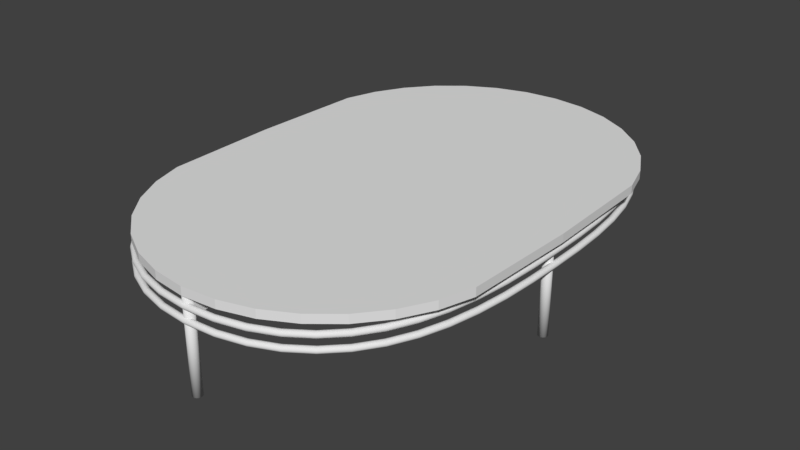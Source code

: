 # Source: TABLE.blend  (saved by Blender 2.79.0; exported with 4.5.12 LTS)
import bpy
from mathutils import Matrix  # noqa: F401  (used for matrix-valued properties, if any)

bpy.ops.wm.read_factory_settings(use_empty=True)
scene = bpy.context.scene
scene.name = 'Scene'

# ---- collections
col_collection_1 = bpy.data.collections.new('Collection 1'); scene.collection.children.link(col_collection_1)

# ---- world
world_world = bpy.data.worlds.new('World'); scene.world = world_world
world_world.color = (0.05088, 0.05088, 0.05088)
world_world.use_sun_shadow = False
world_world.sun_shadow_jitter_overblur = 0.0
world_world.cycles.sampling_method = 'MANUAL'

# ---- meshes
me_torus_002 = bpy.data.meshes.new('Torus.002')
me_torus_002.from_pydata([(1.121, 0.01041, 0.0), (1.118, 0.01041, 0.01), (1.11, 0.01041, 0.01732), (1.1, 0.01041, 0.02), (1.089, 0.0104, 0.01732), (1.081, 0.0104, 0.01), (1.079, 0.0104, 2.449e-18), (1.081, 0.0104, -0.01), (1.089, 0.0104, -0.01732), (1.1, 0.01041, -0.02), (1.11, 0.01041, -0.01732), (1.118, 0.01041, -0.01), (1.118, 0.2444, 0.0), (1.116, 0.244, 0.01), (1.108, 0.2431, 0.01732), (1.097, 0.2417, 0.02), (1.086, 0.2404, 0.01732), (1.079, 0.2394, 0.01), (1.076, 0.2391, 2.449e-18), (1.079, 0.2394, -0.01), (1.086, 0.2404, -0.01732), (1.097, 0.2417, -0.02), (1.108, 0.2431, -0.01732), (1.116, 0.244, -0.01), (1.107, 0.4734, 0.0), (1.104, 0.4728, 0.01), (1.096, 0.4709, 0.01732), (1.086, 0.4683, 0.02), (1.075, 0.4656, 0.01732), (1.068, 0.4637, 0.01), (1.065, 0.463, 2.449e-18), (1.068, 0.4637, -0.01), (1.075, 0.4656, -0.01732), (1.086, 0.4683, -0.02), (1.096, 0.4709, -0.01732), (1.104, 0.4728, -0.01), (1.083, 0.6913, 0.0), (1.08, 0.6903, 0.01), (1.073, 0.6876, 0.01732), (1.063, 0.6839, 0.02), (1.052, 0.6802, 0.01732), (1.045, 0.6775, 0.01), (1.042, 0.6765, 2.449e-18), (1.045, 0.6775, -0.01), (1.052, 0.6802, -0.01732), (1.063, 0.6839, -0.02), (1.073, 0.6876, -0.01732), (1.08, 0.6903, -0.01), (1.044, 0.8929, 0.0), (1.042, 0.8917, 0.01), (1.035, 0.8882, 0.01732), (1.025, 0.8835, 0.02), (1.015, 0.8788, 0.01732), (1.008, 0.8754, 0.01), (1.005, 0.8741, 2.449e-18), (1.008, 0.8754, -0.01), (1.015, 0.8788, -0.01732), (1.025, 0.8835, -0.02), (1.035, 0.8882, -0.01732), (1.042, 0.8917, -0.01), (0.9881, 1.076, 0.0), (0.9856, 1.075, 0.01), (0.9789, 1.07, 0.01732), (0.9697, 1.065, 0.02), (0.9605, 1.059, 0.01732), (0.9537, 1.055, 0.01), (0.9512, 1.053, 2.449e-18), (0.9537, 1.055, -0.01), (0.9605, 1.059, -0.01732), (0.9697, 1.065, -0.02), (0.9789, 1.07, -0.01732), (0.9856, 1.075, -0.01), (0.9118, 1.242, 0.0), (0.9095, 1.24, 0.01), (0.9034, 1.235, 0.01732), (0.8949, 1.228, 0.02), (0.8864, 1.222, 0.01732), (0.8802, 1.217, 0.01), (0.8779, 1.215, 2.449e-18), (0.8802, 1.217, -0.01), (0.8864, 1.222, -0.01732), (0.8949, 1.228, -0.02), (0.9034, 1.235, -0.01732), (0.9095, 1.24, -0.01), (0.814, 1.387, 0.0), (0.812, 1.385, 0.01), (0.8065, 1.38, 0.01732), (0.799, 1.372, 0.02), (0.7915, 1.364, 0.01732), (0.7859, 1.359, 0.01), (0.7839, 1.357, 2.449e-18), (0.7859, 1.359, -0.01), (0.7915, 1.364, -0.01732), (0.799, 1.372, -0.02), (0.8065, 1.38, -0.01732), (0.812, 1.385, -0.01), (0.694, 1.511, 0.0), (0.6923, 1.509, 0.01), (0.6876, 1.502, 0.01732), (0.6812, 1.494, 0.02), (0.6747, 1.486, 0.01732), (0.67, 1.479, 0.01), (0.6682, 1.477, 2.449e-18), (0.67, 1.479, -0.01), (0.6747, 1.486, -0.01732), (0.6812, 1.494, -0.02), (0.6876, 1.502, -0.01732), (0.6923, 1.509, -0.01), (0.5515, 1.61, 0.0), (0.5501, 1.607, 0.01), (0.5464, 1.601, 0.01732), (0.5413, 1.592, 0.02), (0.5361, 1.583, 0.01732), (0.5323, 1.576, 0.01), (0.5309, 1.573, 2.449e-18), (0.5323, 1.576, -0.01), (0.5361, 1.583, -0.01732), (0.5413, 1.592, -0.02), (0.5464, 1.601, -0.01732), (0.5501, 1.607, -0.01), (0.3872, 1.682, 0.0), (0.3862, 1.679, 0.01), (0.3836, 1.672, 0.01732), (0.3799, 1.663, 0.02), (0.3762, 1.653, 0.01732), (0.3735, 1.646, 0.01), (0.3725, 1.643, 2.449e-18), (0.3735, 1.646, -0.01), (0.3762, 1.653, -0.01732), (0.3799, 1.663, -0.02), (0.3836, 1.672, -0.01732), (0.3862, 1.679, -0.01), (0.2025, 1.724, 0.0), (0.202, 1.721, 0.01), (0.2006, 1.714, 0.01732), (0.1986, 1.704, 0.02), (0.1965, 1.694, 0.01732), (0.195, 1.687, 0.01), (0.1945, 1.685, 2.449e-18), (0.195, 1.687, -0.01), (0.1965, 1.694, -0.01732), (0.1986, 1.704, -0.02), (0.2006, 1.714, -0.01732), (0.202, 1.721, -0.01), (-0.000205, 1.734, 0.0), (-0.0002292, 1.732, 0.01), (-0.0002967, 1.724, 0.01732), (-0.0003922, 1.714, 0.02), (-0.0004912, 1.704, 0.01732), (-0.0005656, 1.697, 0.01), (-0.0005932, 1.694, 2.449e-18), (-0.0005656, 1.697, -0.01), (-0.0004912, 1.704, -0.01732), (-0.0003922, 1.714, -0.02), (-0.0002967, 1.724, -0.01732), (-0.0002292, 1.732, -0.01), (-0.204, 1.712, 0.0), (-0.2036, 1.709, 0.01), (-0.2023, 1.702, 0.01732), (-0.2005, 1.693, 0.02), (-0.1986, 1.683, 0.01732), (-0.1973, 1.676, 0.01), (-0.1968, 1.673, 2.449e-18), (-0.1973, 1.676, -0.01), (-0.1986, 1.683, -0.01732), (-0.2005, 1.693, -0.02), (-0.2023, 1.702, -0.01732), (-0.2036, 1.709, -0.01), (-0.3916, 1.66, 0.0), (-0.3907, 1.658, 0.01), (-0.3882, 1.651, 0.01732), (-0.3847, 1.641, 0.02), (-0.3812, 1.632, 0.01732), (-0.3787, 1.625, 0.01), (-0.3777, 1.623, 2.449e-18), (-0.3787, 1.625, -0.01), (-0.3812, 1.632, -0.01732), (-0.3847, 1.641, -0.02), (-0.3882, 1.651, -0.01732), (-0.3907, 1.658, -0.01), (-0.5602, 1.581, 0.0), (-0.5589, 1.579, 0.01), (-0.5553, 1.572, 0.01732), (-0.5503, 1.564, 0.02), (-0.5454, 1.555, 0.01732), (-0.5417, 1.548, 0.01), (-0.5404, 1.546, 2.449e-18), (-0.5417, 1.548, -0.01), (-0.5454, 1.555, -0.01732), (-0.5503, 1.564, -0.02), (-0.5553, 1.572, -0.01732), (-0.5589, 1.579, -0.01), (-0.708, 1.477, 0.0), (-0.7064, 1.475, 0.01), (-0.7018, 1.469, 0.01732), (-0.6956, 1.461, 0.02), (-0.6893, 1.453, 0.01732), (-0.6847, 1.447, 0.01), (-0.683, 1.445, 2.449e-18), (-0.6847, 1.447, -0.01), (-0.6893, 1.453, -0.01732), (-0.6956, 1.461, -0.02), (-0.7018, 1.469, -0.01732), (-0.7064, 1.475, -0.01), (-0.8342, 1.351, 0.0), (-0.8322, 1.349, 0.01), (-0.8268, 1.343, 0.01732), (-0.8194, 1.336, 0.02), (-0.812, 1.329, 0.01732), (-0.8066, 1.323, 0.01), (-0.8046, 1.321, 2.449e-18), (-0.8066, 1.323, -0.01), (-0.812, 1.329, -0.01732), (-0.8194, 1.336, -0.02), (-0.8268, 1.343, -0.01732), (-0.8322, 1.349, -0.01), (-0.9385, 1.204, 0.0), (-0.9362, 1.202, 0.01), (-0.9302, 1.197, 0.01732), (-0.9219, 1.191, 0.02), (-0.9136, 1.184, 0.01732), (-0.9075, 1.18, 0.01), (-0.9053, 1.178, 2.449e-18), (-0.9075, 1.18, -0.01), (-0.9136, 1.184, -0.01732), (-0.9219, 1.191, -0.02), (-0.9302, 1.197, -0.01732), (-0.9362, 1.202, -0.01), (-1.022, 1.038, 0.0), (-1.019, 1.037, 0.01), (-1.013, 1.033, 0.01732), (-1.004, 1.027, 0.02), (-0.9945, 1.022, 0.01732), (-0.9878, 1.018, 0.01), (-0.9854, 1.016, 2.449e-18), (-0.9878, 1.018, -0.01), (-0.9945, 1.022, -0.01732), (-1.004, 1.027, -0.02), (-1.013, 1.033, -0.01732), (-1.019, 1.037, -0.01), (-1.085, 0.8563, 0.0), (-1.082, 0.8551, 0.01), (-1.075, 0.8519, 0.01732), (-1.066, 0.8474, 0.02), (-1.056, 0.843, 0.01732), (-1.049, 0.8397, 0.01), (-1.046, 0.8385, 2.449e-18), (-1.049, 0.8397, -0.01), (-1.056, 0.843, -0.01732), (-1.066, 0.8474, -0.02), (-1.075, 0.8519, -0.01732), (-1.082, 0.8551, -0.01), (-1.13, 0.6577, 0.0), (-1.128, 0.6567, 0.01), (-1.12, 0.6542, 0.01732), (-1.11, 0.6507, 0.02), (-1.1, 0.6472, 0.01732), (-1.093, 0.6446, 0.01), (-1.09, 0.6437, 2.449e-18), (-1.093, 0.6446, -0.01), (-1.1, 0.6472, -0.01732), (-1.11, 0.6507, -0.02), (-1.12, 0.6542, -0.01732), (-1.128, 0.6567, -0.01), (-1.16, 0.444, 0.0), (-1.157, 0.4434, 0.01), (-1.15, 0.4416, 0.01732), (-1.139, 0.4391, 0.02), (-1.129, 0.4367, 0.01732), (-1.121, 0.4349, 0.01), (-1.119, 0.4343, 2.449e-18), (-1.121, 0.4349, -0.01), (-1.129, 0.4367, -0.01732), (-1.139, 0.4391, -0.02), (-1.15, 0.4416, -0.01732), (-1.157, 0.4434, -0.01), (-1.176, 0.22, 0.0), (-1.173, 0.2197, 0.01), (-1.165, 0.2188, 0.01732), (-1.155, 0.2176, 0.02), (-1.144, 0.2163, 0.01732), (-1.137, 0.2155, 0.01), (-1.134, 0.2151, 2.449e-18), (-1.137, 0.2155, -0.01), (-1.144, 0.2163, -0.01732), (-1.155, 0.2176, -0.02), (-1.165, 0.2188, -0.01732), (-1.173, 0.2197, -0.01), (-1.18, -0.00837, 0.0), (-1.177, -0.008359, 0.01), (-1.17, -0.008328, 0.01732), (-1.159, -0.008285, 0.02), (-1.149, -0.00824, 0.01732), (-1.141, -0.008205, 0.01), (-1.138, -0.008193, 2.449e-18), (-1.141, -0.008205, -0.01), (-1.149, -0.00824, -0.01732), (-1.159, -0.008285, -0.02), (-1.17, -0.008328, -0.01732), (-1.177, -0.008359, -0.01), (-1.176, -0.2351, 0.0), (-1.173, -0.2348, 0.01), (-1.165, -0.2338, 0.01732), (-1.155, -0.2326, 0.02), (-1.145, -0.2313, 0.01732), (-1.137, -0.2303, 0.01), (-1.134, -0.23, 2.449e-18), (-1.137, -0.2303, -0.01), (-1.145, -0.2313, -0.01732), (-1.155, -0.2326, -0.02), (-1.165, -0.2338, -0.01732), (-1.173, -0.2348, -0.01), (-1.161, -0.4544, 0.0), (-1.158, -0.4538, 0.01), (-1.15, -0.452, 0.01732), (-1.14, -0.4495, 0.02), (-1.13, -0.4471, 0.01732), (-1.122, -0.4453, 0.01), (-1.119, -0.4446, 2.449e-18), (-1.122, -0.4453, -0.01), (-1.13, -0.4471, -0.01732), (-1.14, -0.4495, -0.02), (-1.15, -0.452, -0.01732), (-1.158, -0.4538, -0.01), (-1.132, -0.6608, 0.0), (-1.129, -0.6599, 0.01), (-1.122, -0.6573, 0.01732), (-1.112, -0.6539, 0.02), (-1.102, -0.6504, 0.01732), (-1.094, -0.6479, 0.01), (-1.092, -0.647, 2.449e-18), (-1.094, -0.6479, -0.01), (-1.102, -0.6504, -0.01732), (-1.112, -0.6539, -0.02), (-1.122, -0.6573, -0.01732), (-1.129, -0.6599, -0.01), (-1.087, -0.8527, 0.0), (-1.085, -0.8515, 0.01), (-1.078, -0.8481, 0.01732), (-1.068, -0.8435, 0.02), (-1.058, -0.839, 0.01732), (-1.051, -0.8356, 0.01), (-1.049, -0.8344, 2.449e-18), (-1.051, -0.8356, -0.01), (-1.058, -0.839, -0.01732), (-1.068, -0.8435, -0.02), (-1.078, -0.8481, -0.01732), (-1.085, -0.8515, -0.01), (-1.024, -1.031, 0.0), (-1.022, -1.029, 0.01), (-1.015, -1.025, 0.01732), (-1.006, -1.019, 0.02), (-0.9973, -1.014, 0.01732), (-0.9906, -1.01, 0.01), (-0.9882, -1.008, 2.449e-18), (-0.9906, -1.01, -0.01), (-0.9973, -1.014, -0.01732), (-1.006, -1.019, -0.02), (-1.015, -1.025, -0.01732), (-1.022, -1.029, -0.01), (-0.9416, -1.192, 0.0), (-0.9394, -1.19, 0.01), (-0.9333, -1.186, 0.01732), (-0.9251, -1.179, 0.02), (-0.9168, -1.172, 0.01732), (-0.9107, -1.167, 0.01), (-0.9085, -1.166, 2.449e-18), (-0.9107, -1.167, -0.01), (-0.9168, -1.172, -0.01732), (-0.9251, -1.179, -0.02), (-0.9333, -1.186, -0.01732), (-0.9394, -1.19, -0.01), (-0.8376, -1.335, 0.0), (-0.8356, -1.333, 0.01), (-0.8303, -1.327, 0.01732), (-0.8229, -1.32, 0.02), (-0.8156, -1.312, 0.01732), (-0.8102, -1.307, 0.01), (-0.8082, -1.305, 2.449e-18), (-0.8102, -1.307, -0.01), (-0.8156, -1.312, -0.01732), (-0.8229, -1.32, -0.02), (-0.8303, -1.327, -0.01732), (-0.8356, -1.333, -0.01), (-0.7117, -1.456, 0.0), (-0.7101, -1.454, 0.01), (-0.7055, -1.448, 0.01732), (-0.6993, -1.44, 0.02), (-0.693, -1.431, 0.01732), (-0.6884, -1.425, 0.01), (-0.6867, -1.423, 2.449e-18), (-0.6884, -1.425, -0.01), (-0.693, -1.431, -0.01732), (-0.6993, -1.44, -0.02), (-0.7055, -1.448, -0.01732), (-0.7101, -1.454, -0.01), (-0.564, -1.555, 0.0), (-0.5626, -1.552, 0.01), (-0.559, -1.546, 0.01732), (-0.5541, -1.537, 0.02), (-0.5492, -1.528, 0.01732), (-0.5455, -1.521, 0.01), (-0.5442, -1.519, 2.449e-18), (-0.5455, -1.521, -0.01), (-0.5492, -1.528, -0.01732), (-0.5541, -1.537, -0.02), (-0.559, -1.546, -0.01732), (-0.5626, -1.552, -0.01), (-0.3952, -1.628, 0.0), (-0.3943, -1.625, 0.01), (-0.3917, -1.618, 0.01732), (-0.3883, -1.609, 0.02), (-0.3848, -1.599, 0.01732), (-0.3823, -1.592, 0.01), (-0.3814, -1.59, 2.449e-18), (-0.3823, -1.592, -0.01), (-0.3848, -1.599, -0.01732), (-0.3883, -1.609, -0.02), (-0.3917, -1.618, -0.01732), (-0.3943, -1.625, -0.01), (-0.2071, -1.673, 0.0), (-0.2066, -1.67, 0.01), (-0.2054, -1.663, 0.01732), (-0.2036, -1.653, 0.02), (-0.2018, -1.643, 0.01732), (-0.2004, -1.636, 0.01), (-0.1999, -1.634, 2.449e-18), (-0.2004, -1.636, -0.01), (-0.2018, -1.643, -0.01732), (-0.2036, -1.653, -0.02), (-0.2054, -1.663, -0.01732), (-0.2066, -1.67, -0.01), (-0.002452, -1.689, 0.0), (-0.002485, -1.686, 0.01), (-0.002574, -1.679, 0.01732), (-0.0027, -1.669, 0.02), (-0.002829, -1.659, 0.01732), (-0.002925, -1.651, 0.01), (-0.002961, -1.649, 2.449e-18), (-0.002925, -1.651, -0.01), (-0.002829, -1.659, -0.01732), (-0.0027, -1.669, -0.02), (-0.002574, -1.679, -0.01732), (-0.002485, -1.686, -0.01), (0.2014, -1.673, 0.0), (0.2008, -1.67, 0.01), (0.1993, -1.663, 0.01732), (0.1973, -1.653, 0.02), (0.1952, -1.643, 0.01732), (0.1937, -1.636, 0.01), (0.1931, -1.634, 2.449e-18), (0.1937, -1.636, -0.01), (0.1952, -1.643, -0.01732), (0.1973, -1.653, -0.02), (0.1993, -1.663, -0.01732), (0.2008, -1.67, -0.01), (0.387, -1.628, 0.0), (0.3861, -1.625, 0.01), (0.3834, -1.618, 0.01732), (0.3797, -1.609, 0.02), (0.3759, -1.599, 0.01732), (0.3732, -1.592, 0.01), (0.3722, -1.59, 2.449e-18), (0.3732, -1.592, -0.01), (0.3759, -1.599, -0.01732), (0.3797, -1.609, -0.02), (0.3834, -1.618, -0.01732), (0.3861, -1.625, -0.01), (0.5521, -1.555, 0.0), (0.5508, -1.553, 0.01), (0.547, -1.546, 0.01732), (0.5418, -1.537, 0.02), (0.5366, -1.528, 0.01732), (0.5327, -1.521, 0.01), (0.5313, -1.519, 2.449e-18), (0.5327, -1.521, -0.01), (0.5366, -1.528, -0.01732), (0.5418, -1.537, -0.02), (0.547, -1.546, -0.01732), (0.5508, -1.553, -0.01), (0.6952, -1.457, 0.0), (0.6934, -1.455, 0.01), (0.6887, -1.449, 0.01732), (0.6822, -1.44, 0.02), (0.6757, -1.432, 0.01732), (0.6709, -1.426, 0.01), (0.6692, -1.423, 2.449e-18), (0.6709, -1.426, -0.01), (0.6757, -1.432, -0.01732), (0.6822, -1.44, -0.02), (0.6887, -1.449, -0.01732), (0.6934, -1.455, -0.01), (0.8154, -1.336, 0.0), (0.8134, -1.334, 0.01), (0.8078, -1.328, 0.01732), (0.8003, -1.32, 0.02), (0.7926, -1.313, 0.01732), (0.7871, -1.307, 0.01), (0.785, -1.305, 2.449e-18), (0.7871, -1.307, -0.01), (0.7926, -1.313, -0.01732), (0.8003, -1.32, -0.02), (0.8078, -1.328, -0.01732), (0.8134, -1.334, -0.01), (0.9131, -1.193, 0.0), (0.9108, -1.191, 0.01), (0.9046, -1.187, 0.01732), (0.8961, -1.18, 0.02), (0.8875, -1.173, 0.01732), (0.8813, -1.168, 0.01), (0.879, -1.167, 2.449e-18), (0.8813, -1.168, -0.01), (0.8875, -1.173, -0.01732), (0.8961, -1.18, -0.02), (0.9046, -1.187, -0.01732), (0.9108, -1.191, -0.01), (0.989, -1.032, 0.0), (0.9865, -1.03, 0.01), (0.9798, -1.026, 0.01732), (0.9706, -1.021, 0.02), (0.9613, -1.015, 0.01732), (0.9545, -1.011, 0.01), (0.952, -1.009, 2.449e-18), (0.9545, -1.011, -0.01), (0.9613, -1.015, -0.01732), (0.9706, -1.021, -0.02), (0.9798, -1.026, -0.01732), (0.9865, -1.03, -0.01), (1.045, -0.8542, 0.0), (1.042, -0.8529, 0.01), (1.035, -0.8496, 0.01732), (1.025, -0.8449, 0.02), (1.015, -0.8403, 0.01732), (1.008, -0.8369, 0.01), (1.006, -0.8357, 2.449e-18), (1.008, -0.8369, -0.01), (1.015, -0.8403, -0.01732), (1.025, -0.8449, -0.02), (1.035, -0.8496, -0.01732), (1.042, -0.8529, -0.01), (1.083, -0.6591, 0.0), (1.08, -0.6581, 0.01), (1.073, -0.6555, 0.01732), (1.063, -0.6518, 0.02), (1.052, -0.6482, 0.01732), (1.045, -0.6455, 0.01), (1.042, -0.6446, 2.449e-18), (1.045, -0.6455, -0.01), (1.052, -0.6482, -0.01732), (1.063, -0.6518, -0.02), (1.073, -0.6555, -0.01732), (1.08, -0.6581, -0.01), (1.107, -0.4473, 0.0), (1.104, -0.4466, 0.01), (1.096, -0.4448, 0.01732), (1.086, -0.4422, 0.02), (1.075, -0.4397, 0.01732), (1.067, -0.4378, 0.01), (1.065, -0.4371, 2.449e-18), (1.067, -0.4378, -0.01), (1.075, -0.4397, -0.01732), (1.086, -0.4422, -0.02), (1.096, -0.4448, -0.01732), (1.104, -0.4466, -0.01), (1.118, -0.2222, 0.0), (1.115, -0.2219, 0.01), (1.108, -0.2209, 0.01732), (1.097, -0.2196, 0.02), (1.086, -0.2183, 0.01732), (1.078, -0.2173, 0.01), (1.076, -0.217, 2.449e-18), (1.078, -0.2173, -0.01), (1.086, -0.2183, -0.01732), (1.097, -0.2196, -0.02), (1.108, -0.2209, -0.01732), (1.115, -0.2219, -0.01)], [], [(0, 12, 13, 1), (1, 13, 14, 2), (2, 14, 15, 3), (3, 15, 16, 4), (4, 16, 17, 5), (5, 17, 18, 6), (6, 18, 19, 7), (7, 19, 20, 8), (8, 20, 21, 9), (9, 21, 22, 10), (10, 22, 23, 11), (11, 23, 12, 0), (12, 24, 25, 13), (13, 25, 26, 14), (14, 26, 27, 15), (15, 27, 28, 16), (16, 28, 29, 17), (17, 29, 30, 18), (18, 30, 31, 19), (19, 31, 32, 20), (20, 32, 33, 21), (21, 33, 34, 22), (22, 34, 35, 23), (23, 35, 24, 12), (24, 36, 37, 25), (25, 37, 38, 26), (26, 38, 39, 27), (27, 39, 40, 28), (28, 40, 41, 29), (29, 41, 42, 30), (30, 42, 43, 31), (31, 43, 44, 32), (32, 44, 45, 33), (33, 45, 46, 34), (34, 46, 47, 35), (35, 47, 36, 24), (36, 48, 49, 37), (37, 49, 50, 38), (38, 50, 51, 39), (39, 51, 52, 40), (40, 52, 53, 41), (41, 53, 54, 42), (42, 54, 55, 43), (43, 55, 56, 44), (44, 56, 57, 45), (45, 57, 58, 46), (46, 58, 59, 47), (47, 59, 48, 36), (48, 60, 61, 49), (49, 61, 62, 50), (50, 62, 63, 51), (51, 63, 64, 52), (52, 64, 65, 53), (53, 65, 66, 54), (54, 66, 67, 55), (55, 67, 68, 56), (56, 68, 69, 57), (57, 69, 70, 58), (58, 70, 71, 59), (59, 71, 60, 48), (60, 72, 73, 61), (61, 73, 74, 62), (62, 74, 75, 63), (63, 75, 76, 64), (64, 76, 77, 65), (65, 77, 78, 66), (66, 78, 79, 67), (67, 79, 80, 68), (68, 80, 81, 69), (69, 81, 82, 70), (70, 82, 83, 71), (71, 83, 72, 60), (72, 84, 85, 73), (73, 85, 86, 74), (74, 86, 87, 75), (75, 87, 88, 76), (76, 88, 89, 77), (77, 89, 90, 78), (78, 90, 91, 79), (79, 91, 92, 80), (80, 92, 93, 81), (81, 93, 94, 82), (82, 94, 95, 83), (83, 95, 84, 72), (84, 96, 97, 85), (85, 97, 98, 86), (86, 98, 99, 87), (87, 99, 100, 88), (88, 100, 101, 89), (89, 101, 102, 90), (90, 102, 103, 91), (91, 103, 104, 92), (92, 104, 105, 93), (93, 105, 106, 94), (94, 106, 107, 95), (95, 107, 96, 84), (96, 108, 109, 97), (97, 109, 110, 98), (98, 110, 111, 99), (99, 111, 112, 100), (100, 112, 113, 101), (101, 113, 114, 102), (102, 114, 115, 103), (103, 115, 116, 104), (104, 116, 117, 105), (105, 117, 118, 106), (106, 118, 119, 107), (107, 119, 108, 96), (108, 120, 121, 109), (109, 121, 122, 110), (110, 122, 123, 111), (111, 123, 124, 112), (112, 124, 125, 113), (113, 125, 126, 114), (114, 126, 127, 115), (115, 127, 128, 116), (116, 128, 129, 117), (117, 129, 130, 118), (118, 130, 131, 119), (119, 131, 120, 108), (120, 132, 133, 121), (121, 133, 134, 122), (122, 134, 135, 123), (123, 135, 136, 124), (124, 136, 137, 125), (125, 137, 138, 126), (126, 138, 139, 127), (127, 139, 140, 128), (128, 140, 141, 129), (129, 141, 142, 130), (130, 142, 143, 131), (131, 143, 132, 120), (132, 144, 145, 133), (133, 145, 146, 134), (134, 146, 147, 135), (135, 147, 148, 136), (136, 148, 149, 137), (137, 149, 150, 138), (138, 150, 151, 139), (139, 151, 152, 140), (140, 152, 153, 141), (141, 153, 154, 142), (142, 154, 155, 143), (143, 155, 144, 132), (144, 156, 157, 145), (145, 157, 158, 146), (146, 158, 159, 147), (147, 159, 160, 148), (148, 160, 161, 149), (149, 161, 162, 150), (150, 162, 163, 151), (151, 163, 164, 152), (152, 164, 165, 153), (153, 165, 166, 154), (154, 166, 167, 155), (155, 167, 156, 144), (156, 168, 169, 157), (157, 169, 170, 158), (158, 170, 171, 159), (159, 171, 172, 160), (160, 172, 173, 161), (161, 173, 174, 162), (162, 174, 175, 163), (163, 175, 176, 164), (164, 176, 177, 165), (165, 177, 178, 166), (166, 178, 179, 167), (167, 179, 168, 156), (168, 180, 181, 169), (169, 181, 182, 170), (170, 182, 183, 171), (171, 183, 184, 172), (172, 184, 185, 173), (173, 185, 186, 174), (174, 186, 187, 175), (175, 187, 188, 176), (176, 188, 189, 177), (177, 189, 190, 178), (178, 190, 191, 179), (179, 191, 180, 168), (180, 192, 193, 181), (181, 193, 194, 182), (182, 194, 195, 183), (183, 195, 196, 184), (184, 196, 197, 185), (185, 197, 198, 186), (186, 198, 199, 187), (187, 199, 200, 188), (188, 200, 201, 189), (189, 201, 202, 190), (190, 202, 203, 191), (191, 203, 192, 180), (192, 204, 205, 193), (193, 205, 206, 194), (194, 206, 207, 195), (195, 207, 208, 196), (196, 208, 209, 197), (197, 209, 210, 198), (198, 210, 211, 199), (199, 211, 212, 200), (200, 212, 213, 201), (201, 213, 214, 202), (202, 214, 215, 203), (203, 215, 204, 192), (204, 216, 217, 205), (205, 217, 218, 206), (206, 218, 219, 207), (207, 219, 220, 208), (208, 220, 221, 209), (209, 221, 222, 210), (210, 222, 223, 211), (211, 223, 224, 212), (212, 224, 225, 213), (213, 225, 226, 214), (214, 226, 227, 215), (215, 227, 216, 204), (216, 228, 229, 217), (217, 229, 230, 218), (218, 230, 231, 219), (219, 231, 232, 220), (220, 232, 233, 221), (221, 233, 234, 222), (222, 234, 235, 223), (223, 235, 236, 224), (224, 236, 237, 225), (225, 237, 238, 226), (226, 238, 239, 227), (227, 239, 228, 216), (228, 240, 241, 229), (229, 241, 242, 230), (230, 242, 243, 231), (231, 243, 244, 232), (232, 244, 245, 233), (233, 245, 246, 234), (234, 246, 247, 235), (235, 247, 248, 236), (236, 248, 249, 237), (237, 249, 250, 238), (238, 250, 251, 239), (239, 251, 240, 228), (240, 252, 253, 241), (241, 253, 254, 242), (242, 254, 255, 243), (243, 255, 256, 244), (244, 256, 257, 245), (245, 257, 258, 246), (246, 258, 259, 247), (247, 259, 260, 248), (248, 260, 261, 249), (249, 261, 262, 250), (250, 262, 263, 251), (251, 263, 252, 240), (252, 264, 265, 253), (253, 265, 266, 254), (254, 266, 267, 255), (255, 267, 268, 256), (256, 268, 269, 257), (257, 269, 270, 258), (258, 270, 271, 259), (259, 271, 272, 260), (260, 272, 273, 261), (261, 273, 274, 262), (262, 274, 275, 263), (263, 275, 264, 252), (264, 276, 277, 265), (265, 277, 278, 266), (266, 278, 279, 267), (267, 279, 280, 268), (268, 280, 281, 269), (269, 281, 282, 270), (270, 282, 283, 271), (271, 283, 284, 272), (272, 284, 285, 273), (273, 285, 286, 274), (274, 286, 287, 275), (275, 287, 276, 264), (276, 288, 289, 277), (277, 289, 290, 278), (278, 290, 291, 279), (279, 291, 292, 280), (280, 292, 293, 281), (281, 293, 294, 282), (282, 294, 295, 283), (283, 295, 296, 284), (284, 296, 297, 285), (285, 297, 298, 286), (286, 298, 299, 287), (287, 299, 288, 276), (288, 300, 301, 289), (289, 301, 302, 290), (290, 302, 303, 291), (291, 303, 304, 292), (292, 304, 305, 293), (293, 305, 306, 294), (294, 306, 307, 295), (295, 307, 308, 296), (296, 308, 309, 297), (297, 309, 310, 298), (298, 310, 311, 299), (299, 311, 300, 288), (300, 312, 313, 301), (301, 313, 314, 302), (302, 314, 315, 303), (303, 315, 316, 304), (304, 316, 317, 305), (305, 317, 318, 306), (306, 318, 319, 307), (307, 319, 320, 308), (308, 320, 321, 309), (309, 321, 322, 310), (310, 322, 323, 311), (311, 323, 312, 300), (312, 324, 325, 313), (313, 325, 326, 314), (314, 326, 327, 315), (315, 327, 328, 316), (316, 328, 329, 317), (317, 329, 330, 318), (318, 330, 331, 319), (319, 331, 332, 320), (320, 332, 333, 321), (321, 333, 334, 322), (322, 334, 335, 323), (323, 335, 324, 312), (324, 336, 337, 325), (325, 337, 338, 326), (326, 338, 339, 327), (327, 339, 340, 328), (328, 340, 341, 329), (329, 341, 342, 330), (330, 342, 343, 331), (331, 343, 344, 332), (332, 344, 345, 333), (333, 345, 346, 334), (334, 346, 347, 335), (335, 347, 336, 324), (336, 348, 349, 337), (337, 349, 350, 338), (338, 350, 351, 339), (339, 351, 352, 340), (340, 352, 353, 341), (341, 353, 354, 342), (342, 354, 355, 343), (343, 355, 356, 344), (344, 356, 357, 345), (345, 357, 358, 346), (346, 358, 359, 347), (347, 359, 348, 336), (348, 360, 361, 349), (349, 361, 362, 350), (350, 362, 363, 351), (351, 363, 364, 352), (352, 364, 365, 353), (353, 365, 366, 354), (354, 366, 367, 355), (355, 367, 368, 356), (356, 368, 369, 357), (357, 369, 370, 358), (358, 370, 371, 359), (359, 371, 360, 348), (360, 372, 373, 361), (361, 373, 374, 362), (362, 374, 375, 363), (363, 375, 376, 364), (364, 376, 377, 365), (365, 377, 378, 366), (366, 378, 379, 367), (367, 379, 380, 368), (368, 380, 381, 369), (369, 381, 382, 370), (370, 382, 383, 371), (371, 383, 372, 360), (372, 384, 385, 373), (373, 385, 386, 374), (374, 386, 387, 375), (375, 387, 388, 376), (376, 388, 389, 377), (377, 389, 390, 378), (378, 390, 391, 379), (379, 391, 392, 380), (380, 392, 393, 381), (381, 393, 394, 382), (382, 394, 395, 383), (383, 395, 384, 372), (384, 396, 397, 385), (385, 397, 398, 386), (386, 398, 399, 387), (387, 399, 400, 388), (388, 400, 401, 389), (389, 401, 402, 390), (390, 402, 403, 391), (391, 403, 404, 392), (392, 404, 405, 393), (393, 405, 406, 394), (394, 406, 407, 395), (395, 407, 396, 384), (396, 408, 409, 397), (397, 409, 410, 398), (398, 410, 411, 399), (399, 411, 412, 400), (400, 412, 413, 401), (401, 413, 414, 402), (402, 414, 415, 403), (403, 415, 416, 404), (404, 416, 417, 405), (405, 417, 418, 406), (406, 418, 419, 407), (407, 419, 408, 396), (408, 420, 421, 409), (409, 421, 422, 410), (410, 422, 423, 411), (411, 423, 424, 412), (412, 424, 425, 413), (413, 425, 426, 414), (414, 426, 427, 415), (415, 427, 428, 416), (416, 428, 429, 417), (417, 429, 430, 418), (418, 430, 431, 419), (419, 431, 420, 408), (420, 432, 433, 421), (421, 433, 434, 422), (422, 434, 435, 423), (423, 435, 436, 424), (424, 436, 437, 425), (425, 437, 438, 426), (426, 438, 439, 427), (427, 439, 440, 428), (428, 440, 441, 429), (429, 441, 442, 430), (430, 442, 443, 431), (431, 443, 432, 420), (432, 444, 445, 433), (433, 445, 446, 434), (434, 446, 447, 435), (435, 447, 448, 436), (436, 448, 449, 437), (437, 449, 450, 438), (438, 450, 451, 439), (439, 451, 452, 440), (440, 452, 453, 441), (441, 453, 454, 442), (442, 454, 455, 443), (443, 455, 444, 432), (444, 456, 457, 445), (445, 457, 458, 446), (446, 458, 459, 447), (447, 459, 460, 448), (448, 460, 461, 449), (449, 461, 462, 450), (450, 462, 463, 451), (451, 463, 464, 452), (452, 464, 465, 453), (453, 465, 466, 454), (454, 466, 467, 455), (455, 467, 456, 444), (456, 468, 469, 457), (457, 469, 470, 458), (458, 470, 471, 459), (459, 471, 472, 460), (460, 472, 473, 461), (461, 473, 474, 462), (462, 474, 475, 463), (463, 475, 476, 464), (464, 476, 477, 465), (465, 477, 478, 466), (466, 478, 479, 467), (467, 479, 468, 456), (468, 480, 481, 469), (469, 481, 482, 470), (470, 482, 483, 471), (471, 483, 484, 472), (472, 484, 485, 473), (473, 485, 486, 474), (474, 486, 487, 475), (475, 487, 488, 476), (476, 488, 489, 477), (477, 489, 490, 478), (478, 490, 491, 479), (479, 491, 480, 468), (480, 492, 493, 481), (481, 493, 494, 482), (482, 494, 495, 483), (483, 495, 496, 484), (484, 496, 497, 485), (485, 497, 498, 486), (486, 498, 499, 487), (487, 499, 500, 488), (488, 500, 501, 489), (489, 501, 502, 490), (490, 502, 503, 491), (491, 503, 492, 480), (492, 504, 505, 493), (493, 505, 506, 494), (494, 506, 507, 495), (495, 507, 508, 496), (496, 508, 509, 497), (497, 509, 510, 498), (498, 510, 511, 499), (499, 511, 512, 500), (500, 512, 513, 501), (501, 513, 514, 502), (502, 514, 515, 503), (503, 515, 504, 492), (504, 516, 517, 505), (505, 517, 518, 506), (506, 518, 519, 507), (507, 519, 520, 508), (508, 520, 521, 509), (509, 521, 522, 510), (510, 522, 523, 511), (511, 523, 524, 512), (512, 524, 525, 513), (513, 525, 526, 514), (514, 526, 527, 515), (515, 527, 516, 504), (516, 528, 529, 517), (517, 529, 530, 518), (518, 530, 531, 519), (519, 531, 532, 520), (520, 532, 533, 521), (521, 533, 534, 522), (522, 534, 535, 523), (523, 535, 536, 524), (524, 536, 537, 525), (525, 537, 538, 526), (526, 538, 539, 527), (527, 539, 528, 516), (528, 540, 541, 529), (529, 541, 542, 530), (530, 542, 543, 531), (531, 543, 544, 532), (532, 544, 545, 533), (533, 545, 546, 534), (534, 546, 547, 535), (535, 547, 548, 536), (536, 548, 549, 537), (537, 549, 550, 538), (538, 550, 551, 539), (539, 551, 540, 528), (540, 552, 553, 541), (541, 553, 554, 542), (542, 554, 555, 543), (543, 555, 556, 544), (544, 556, 557, 545), (545, 557, 558, 546), (546, 558, 559, 547), (547, 559, 560, 548), (548, 560, 561, 549), (549, 561, 562, 550), (550, 562, 563, 551), (551, 563, 552, 540), (552, 564, 565, 553), (553, 565, 566, 554), (554, 566, 567, 555), (555, 567, 568, 556), (556, 568, 569, 557), (557, 569, 570, 558), (558, 570, 571, 559), (559, 571, 572, 560), (560, 572, 573, 561), (561, 573, 574, 562), (562, 574, 575, 563), (563, 575, 564, 552), (564, 0, 1, 565), (565, 1, 2, 566), (566, 2, 3, 567), (567, 3, 4, 568), (568, 4, 5, 569), (569, 5, 6, 570), (570, 6, 7, 571), (571, 7, 8, 572), (572, 8, 9, 573), (573, 9, 10, 574), (574, 10, 11, 575), (575, 11, 0, 564)])
me_torus_002.polygons.foreach_set('use_smooth', [True] * 576)
me_torus_002.use_remesh_preserve_volume = False
me_torus_002.use_remesh_preserve_attributes = False
me_torus_002.use_mirror_vertex_groups = False
me_torus_002.update()
me_cylinder = bpy.data.meshes.new('Cylinder')
me_cylinder.from_pydata([(5.652e-08, 0.1251, -0.005923), (5.652e-08, 0.1251, 2.462), (0.02441, 0.1227, -0.005923), (0.02441, 0.1227, 2.462), (0.04788, 0.1156, -0.005923), (0.04788, 0.1156, 2.462), (0.06951, 0.104, -0.005923), (0.06951, 0.104, 2.462), (0.08847, 0.08847, -0.005923), (0.08847, 0.08847, 2.462), (0.104, 0.06951, -0.005923), (0.104, 0.06951, 2.462), (0.1156, 0.04788, -0.005923), (0.1156, 0.04788, 2.462), (0.1227, 0.02441, -0.005923), (0.1227, 0.02441, 2.462), (0.1251, 2.894e-07, -0.005923), (0.1251, 2.894e-07, 2.462), (0.1227, -0.02441, -0.005923), (0.1227, -0.02441, 2.462), (0.1156, -0.04788, -0.005923), (0.1156, -0.04788, 2.462), (0.104, -0.06951, -0.005923), (0.104, -0.06951, 2.462), (0.08847, -0.08847, -0.005923), (0.08847, -0.08847, 2.462), (0.06951, -0.104, -0.005923), (0.06951, -0.104, 2.462), (0.04788, -0.1156, -0.005923), (0.04788, -0.1156, 2.462), (0.02441, -0.1227, -0.005923), (0.02441, -0.1227, 2.462), (1.576e-08, -0.1251, -0.005923), (1.576e-08, -0.1251, 2.462), (-0.02441, -0.1227, -0.005923), (-0.02441, -0.1227, 2.462), (-0.04788, -0.1156, -0.005923), (-0.04788, -0.1156, 2.462), (-0.06951, -0.104, -0.005923), (-0.06951, -0.104, 2.462), (-0.08847, -0.08847, -0.005923), (-0.08847, -0.08847, 2.462), (-0.104, -0.06951, -0.005923), (-0.104, -0.06951, 2.462), (-0.1156, -0.04788, -0.005923), (-0.1156, -0.04788, 2.462), (-0.1227, -0.02441, -0.005923), (-0.1227, -0.02441, 2.462), (-0.1251, 4.007e-07, -0.005923), (-0.1251, 4.007e-07, 2.462), (-0.1227, 0.02441, -0.005923), (-0.1227, 0.02441, 2.462), (-0.1156, 0.04788, -0.005923), (-0.1156, 0.04788, 2.462), (-0.104, 0.06951, -0.005923), (-0.104, 0.06951, 2.462), (-0.08847, 0.08847, -0.005923), (-0.08847, 0.08847, 2.462), (-0.06951, 0.104, -0.005923), (-0.06951, 0.104, 2.462), (-0.04788, 0.1156, -0.005923), (-0.04788, 0.1156, 2.462), (-0.02441, 0.1227, -0.005923), (-0.02441, 0.1227, 2.462)], [], [(0, 1, 3, 2), (2, 3, 5, 4), (4, 5, 7, 6), (6, 7, 9, 8), (8, 9, 11, 10), (10, 11, 13, 12), (12, 13, 15, 14), (14, 15, 17, 16), (16, 17, 19, 18), (18, 19, 21, 20), (20, 21, 23, 22), (22, 23, 25, 24), (24, 25, 27, 26), (26, 27, 29, 28), (28, 29, 31, 30), (30, 31, 33, 32), (32, 33, 35, 34), (34, 35, 37, 36), (36, 37, 39, 38), (38, 39, 41, 40), (40, 41, 43, 42), (42, 43, 45, 44), (44, 45, 47, 46), (46, 47, 49, 48), (48, 49, 51, 50), (50, 51, 53, 52), (52, 53, 55, 54), (54, 55, 57, 56), (56, 57, 59, 58), (58, 59, 61, 60), (3, 1, 63, 61, 59, 57, 55, 53, 51, 49, 47, 45, 43, 41, 39, 37, 35, 33, 31, 29, 27, 25, 23, 21, 19, 17, 15, 13, 11, 9, 7, 5), (60, 61, 63, 62), (62, 63, 1, 0), (0, 2, 4, 6, 8, 10, 12, 14, 16, 18, 20, 22, 24, 26, 28, 30, 32, 34, 36, 38, 40, 42, 44, 46, 48, 50, 52, 54, 56, 58, 60, 62)])
me_cylinder.polygons.foreach_set('use_smooth', [True] * 34)
me_cylinder.use_remesh_preserve_volume = False
me_cylinder.use_remesh_preserve_attributes = False
me_cylinder.use_mirror_vertex_groups = False
me_cylinder.update()
me_cube_001 = bpy.data.meshes.new('Cube.001')
me_cube_001.from_pydata([(-0.01547, -0.9106, -0.07761), (-0.01547, -0.9106, 0.04112), (-0.01547, 0.9345, -0.07761), (-0.01547, 0.9345, 0.04112), (0.01891, -0.9106, -0.07761), (0.01891, -0.9106, 0.04112), (0.01891, 0.9345, -0.07761), (0.01891, 0.9345, 0.04112)], [], [(0, 1, 3, 2), (2, 3, 7, 6), (6, 7, 5, 4), (4, 5, 1, 0), (2, 6, 4, 0), (7, 3, 1, 5)])
me_cube_001.use_remesh_preserve_volume = False
me_cube_001.use_remesh_preserve_attributes = False
me_cube_001.use_mirror_vertex_groups = False
me_cube_001.update()
me_cube = bpy.data.meshes.new('Cube')
me_cube.from_pydata([(-0.01547, -1.433, -0.07913), (-0.01547, -1.433, 0.04112), (-0.01547, 1.443, -0.07913), (-0.01547, 1.443, 0.04112), (0.01891, -1.433, -0.07913), (0.01891, -1.433, 0.04112), (0.01891, 1.443, -0.07913), (0.01891, 1.443, 0.04112)], [], [(0, 1, 3, 2), (2, 3, 7, 6), (6, 7, 5, 4), (4, 5, 1, 0), (2, 6, 4, 0), (7, 3, 1, 5)])
me_cube.use_remesh_preserve_volume = False
me_cube.use_remesh_preserve_attributes = False
me_cube.use_mirror_vertex_groups = False
me_cube.update()
me_circle_001 = bpy.data.meshes.new('Circle.001')
me_circle_001.from_pydata([(0.0, 1.486, 0.9292), (-0.1951, 1.467, 0.9292), (-0.3827, 1.41, 0.9292), (-0.5556, 1.317, 0.9292), (-0.7071, 1.193, 0.9292), (-0.8315, 1.041, 0.9292), (-0.9239, 0.8685, 0.9292), (-0.9808, 0.6809, 0.9292), (-1.0, 7.55e-08, 0.9292), (-0.9808, -0.6628, 0.9292), (-0.9239, -0.8504, 0.9292), (-0.8315, -1.023, 0.9292), (-0.7071, -1.175, 0.9292), (-0.5556, -1.299, 0.9292), (-0.3827, -1.392, 0.9292), (-0.1951, -1.448, 0.9292), (3.258e-07, -1.468, 0.9292), (0.1951, -1.448, 0.9292), (0.3827, -1.392, 0.9292), (0.5556, -1.299, 0.9292), (0.7071, -1.175, 0.9292), (0.8315, -1.023, 0.9292), (0.9239, -0.8504, 0.9292), (0.9808, -0.6628, 0.9292), (1.0, 9.656e-07, 0.9292), (0.9808, 0.6809, 0.9292), (0.9239, 0.8685, 0.9292), (0.8315, 1.041, 0.9292), (0.7071, 1.193, 0.9292), (0.5556, 1.317, 0.9292), (0.3827, 1.41, 0.9292), (0.1951, 1.467, 0.9292), (-8.202e-11, 1.486, 0.9782), (-0.1951, 1.467, 0.9782), (-0.3827, 1.41, 0.9782), (-0.5556, 1.317, 0.9782), (-0.7071, 1.193, 0.9782), (-0.8315, 1.041, 0.9782), (-0.9239, 0.8685, 0.9782), (-0.9808, 0.6809, 0.9782), (-1.0, 7.55e-08, 0.9782), (-0.9808, -0.6628, 0.9782), (-0.9239, -0.8504, 0.9782), (-0.8315, -1.023, 0.9782), (-0.7071, -1.175, 0.9782), (-0.5556, -1.299, 0.9782), (-0.3827, -1.392, 0.9782), (-0.1951, -1.448, 0.9782), (3.258e-07, -1.468, 0.9782), (0.1951, -1.448, 0.9782), (0.3827, -1.392, 0.9782), (0.5556, -1.299, 0.9782), (0.7071, -1.175, 0.9782), (0.8315, -1.023, 0.9782), (0.9239, -0.8504, 0.9782), (0.9808, -0.6628, 0.9782), (1.0, 9.656e-07, 0.9782), (0.9808, 0.6809, 0.9782), (0.9239, 0.8685, 0.9782), (0.8315, 1.041, 0.9782), (0.7071, 1.193, 0.9782), (0.5556, 1.317, 0.9782), (0.3827, 1.41, 0.9782), (0.1951, 1.467, 0.9782), (-0.8315, -1.023, 0.9639), (-0.9239, -0.8504, 0.9639), (0.9808, 0.6809, 0.9639), (1.0, 9.656e-07, 0.9639), (-0.7071, -1.175, 0.9639), (0.9239, 0.8685, 0.9639), (-0.5556, -1.299, 0.9639), (0.8315, 1.041, 0.9639), (-0.3827, -1.392, 0.9639), (-0.1951, 1.467, 0.9639), (-4.101e-11, 1.486, 0.9639), (0.7071, 1.193, 0.9639), (-0.1951, -1.448, 0.9639), (-0.3827, 1.41, 0.9639), (0.5556, 1.317, 0.9639), (3.258e-07, -1.468, 0.9639), (-0.5556, 1.317, 0.9639), (0.3827, 1.41, 0.9639), (0.1951, -1.448, 0.9639), (-0.7071, 1.193, 0.9639), (0.1951, 1.467, 0.9639), (0.3827, -1.392, 0.9639), (-0.8315, 1.041, 0.9639), (0.5556, -1.299, 0.9639), (-0.9239, 0.8685, 0.9639), (0.7071, -1.175, 0.9639), (-0.9808, 0.6809, 0.9639), (0.8315, -1.023, 0.9639), (-1.0, 7.55e-08, 0.9639), (0.9239, -0.8504, 0.9639), (-0.9808, -0.6628, 0.9639), (0.9808, -0.6628, 0.9639), (-0.9239, -0.8504, 0.9407), (1.0, 9.656e-07, 0.9407), (-1.367e-11, 1.486, 0.9407), (-0.8315, -1.023, 0.9407), (0.9808, 0.6809, 0.9407), (-0.7071, -1.175, 0.9407), (0.9239, 0.8685, 0.9407), (-0.5556, -1.299, 0.9407), (0.8315, 1.041, 0.9407), (-0.3827, -1.392, 0.9407), (-0.1951, 1.467, 0.9407), (0.7071, 1.193, 0.9407), (-0.1951, -1.448, 0.9407), (-0.3827, 1.41, 0.9407), (0.5556, 1.317, 0.9407), (3.258e-07, -1.468, 0.9407), (-0.5556, 1.317, 0.9407), (0.3827, 1.41, 0.9407), (0.1951, -1.448, 0.9407), (-0.7071, 1.193, 0.9407), (0.1951, 1.467, 0.9407), (0.3827, -1.392, 0.9407), (-0.8315, 1.041, 0.9407), (0.5556, -1.299, 0.9407), (-0.9239, 0.8685, 0.9407), (0.7071, -1.175, 0.9407), (-0.9808, 0.6809, 0.9407), (0.8315, -1.023, 0.9407), (-1.0, 7.55e-08, 0.9407), (0.9239, -0.8504, 0.9407), (-0.9808, -0.6628, 0.9407), (0.9808, -0.6628, 0.9407)], [], [(1, 0, 31, 30, 29, 28, 27, 26, 25, 24, 23, 22, 21, 20, 19, 18, 17, 16, 15, 14, 13, 12, 11, 10, 9, 8, 7, 6, 5, 4, 3, 2), (33, 34, 35, 36, 37, 38, 39, 40, 41, 42, 43, 44, 45, 46, 47, 48, 49, 50, 51, 52, 53, 54, 55, 56, 57, 58, 59, 60, 61, 62, 63, 32), (65, 64, 43, 42), (67, 66, 57, 56), (64, 68, 44, 43), (66, 69, 58, 57), (68, 70, 45, 44), (69, 71, 59, 58), (70, 72, 46, 45), (74, 73, 33, 32), (71, 75, 60, 59), (72, 76, 47, 46), (73, 77, 34, 33), (75, 78, 61, 60), (76, 79, 48, 47), (77, 80, 35, 34), (78, 81, 62, 61), (79, 82, 49, 48), (80, 83, 36, 35), (81, 84, 63, 62), (82, 85, 50, 49), (83, 86, 37, 36), (84, 74, 32, 63), (85, 87, 51, 50), (86, 88, 38, 37), (87, 89, 52, 51), (88, 90, 39, 38), (89, 91, 53, 52), (90, 92, 40, 39), (91, 93, 54, 53), (92, 94, 41, 40), (93, 95, 55, 54), (94, 65, 42, 41), (95, 67, 56, 55), (127, 97, 67, 95), (126, 96, 65, 94), (125, 127, 95, 93), (124, 126, 94, 92), (123, 125, 93, 91), (122, 124, 92, 90), (121, 123, 91, 89), (120, 122, 90, 88), (119, 121, 89, 87), (118, 120, 88, 86), (117, 119, 87, 85), (116, 98, 74, 84), (115, 118, 86, 83), (114, 117, 85, 82), (113, 116, 84, 81), (112, 115, 83, 80), (111, 114, 82, 79), (110, 113, 81, 78), (109, 112, 80, 77), (108, 111, 79, 76), (107, 110, 78, 75), (106, 109, 77, 73), (105, 108, 76, 72), (104, 107, 75, 71), (98, 106, 73, 74), (103, 105, 72, 70), (102, 104, 71, 69), (101, 103, 70, 68), (100, 102, 69, 66), (99, 101, 68, 64), (97, 100, 66, 67), (96, 99, 64, 65), (10, 11, 99, 96), (24, 25, 100, 97), (11, 12, 101, 99), (25, 26, 102, 100), (12, 13, 103, 101), (26, 27, 104, 102), (13, 14, 105, 103), (0, 1, 106, 98), (27, 28, 107, 104), (14, 15, 108, 105), (1, 2, 109, 106), (28, 29, 110, 107), (15, 16, 111, 108), (2, 3, 112, 109), (29, 30, 113, 110), (16, 17, 114, 111), (3, 4, 115, 112), (30, 31, 116, 113), (17, 18, 117, 114), (4, 5, 118, 115), (31, 0, 98, 116), (18, 19, 119, 117), (5, 6, 120, 118), (19, 20, 121, 119), (6, 7, 122, 120), (20, 21, 123, 121), (7, 8, 124, 122), (21, 22, 125, 123), (8, 9, 126, 124), (22, 23, 127, 125), (9, 10, 96, 126), (23, 24, 97, 127)])
_uv = me_circle_001.uv_layers.new(name='UVMap')
_uv.uv.foreach_set('vector', [0.6945, 0.00363, 0.7423, 0.0, 0.7898, 0.006545, 0.8351, 0.02301, 0.8767, 0.04878, 0.9128, 0.08284, 0.9421, 0.1239, 0.9635, 0.1704, 0.9761, 0.2205, 0.9761, 0.4009, 0.9668, 0.5763, 0.9516, 0.6255, 0.9279, 0.6706, 0.8965, 0.7098, 0.8587, 0.7416, 0.8158, 0.7648, 0.7697, 0.7784, 0.7219, 0.7821, 0.6745, 0.7755, 0.6291, 0.759, 0.5875, 0.7333, 0.5514, 0.6992, 0.5221, 0.6582, 0.5008, 0.6117, 0.4882, 0.5616, 0.488, 0.386, 0.4974, 0.2058, 0.5126, 0.1566, 0.5363, 0.1115, 0.5677, 0.07227, 0.6056, 0.04047, 0.6484, 0.0173, 0.3017, 0.006545, 0.3471, 0.02301, 0.3887, 0.04878, 0.4248, 0.08284, 0.4541, 0.1239, 0.4754, 0.1704, 0.488, 0.2205, 0.488, 0.4009, 0.4788, 0.5763, 0.4636, 0.6255, 0.4399, 0.6706, 0.4085, 0.7098, 0.3706, 0.7416, 0.3278, 0.7648, 0.2816, 0.7784, 0.2339, 0.7821, 0.1864, 0.7755, 0.1411, 0.759, 0.0995, 0.7333, 0.06338, 0.6992, 0.03408, 0.6582, 0.01272, 0.6117, 0.0001249, 0.5616, 0.0, 0.386, 0.009378, 0.2058, 0.02456, 0.1566, 0.0483, 0.1115, 0.07969, 0.07227, 0.1175, 0.04047, 0.1603, 0.0173, 0.2065, 0.00363, 0.2542, 0.0, 0.9965, 0.08594, 0.9965, 0.04014, 1.0, 0.04014, 1.0, 0.08594, 0.9796, 0.3112, 0.9796, 0.4916, 0.9761, 0.4916, 0.9761, 0.3112, 0.9965, 0.04014, 0.9965, 0.0, 1.0, 0.0, 1.0, 0.04014, 0.9796, 0.4916, 0.9796, 0.5413, 0.9761, 0.5413, 0.9761, 0.4916, 0.9915, 0.6272, 0.9915, 0.6704, 0.988, 0.6704, 0.988, 0.6272, 0.9796, 0.5413, 0.9796, 0.5871, 0.9761, 0.5871, 0.9761, 0.5413, 0.9915, 0.6704, 0.9915, 0.7183, 0.988, 0.7183, 0.988, 0.6704, 0.9796, 0.806, 0.9796, 0.8579, 0.9761, 0.8579, 0.9761, 0.806, 0.9796, 0.5871, 0.9796, 0.6272, 0.9761, 0.6272, 0.9761, 0.5871, 0.9915, 0.7183, 0.9915, 0.7693, 0.988, 0.7693, 0.988, 0.7183, 0.9796, 0.8579, 0.9796, 0.9088, 0.9761, 0.9088, 0.9761, 0.8579, 0.9796, 0.6272, 0.9796, 0.6639, 0.9761, 0.6639, 0.9761, 0.6272, 0.9915, 0.7693, 0.9915, 0.8212, 0.988, 0.8212, 0.988, 0.7693, 0.9796, 0.9088, 0.9796, 0.9568, 0.9761, 0.9568, 0.9761, 0.9088, 0.9796, 0.6639, 0.9796, 0.7071, 0.9761, 0.7071, 0.9761, 0.6639, 0.9915, 0.8212, 0.9915, 0.8721, 0.988, 0.8721, 0.988, 0.8212, 0.9796, 0.9568, 0.9796, 1.0, 0.9761, 1.0, 0.9761, 0.9568, 0.9796, 0.7071, 0.9796, 0.7551, 0.9761, 0.7551, 0.9761, 0.7071, 0.9915, 0.8721, 0.9915, 0.9201, 0.988, 0.9201, 0.988, 0.8721, 0.9965, 0.6272, 0.9965, 0.5871, 1.0, 0.5871, 1.0, 0.6272, 0.9796, 0.7551, 0.9796, 0.806, 0.9761, 0.806, 0.9761, 0.7551, 0.9915, 0.9201, 0.9915, 0.9633, 0.988, 0.9633, 0.988, 0.9201, 0.9965, 0.5871, 0.9965, 0.5413, 1.0, 0.5413, 1.0, 0.5871, 0.9915, 0.9633, 0.9915, 1.0, 0.988, 1.0, 0.988, 0.9633, 0.9965, 0.5413, 0.9965, 0.4916, 1.0, 0.4916, 1.0, 0.5413, 0.9796, 3.158e-08, 0.9796, 0.04014, 0.9761, 0.04014, 0.9761, 0.0, 0.9965, 0.4916, 0.9965, 0.3112, 1.0, 0.3112, 1.0, 0.4916, 0.9796, 0.04014, 0.9796, 0.08594, 0.9761, 0.08594, 0.9761, 0.04014, 0.9965, 0.3112, 0.9965, 0.1356, 1.0, 0.1356, 1.0, 0.3112, 0.9796, 0.08594, 0.9796, 0.1356, 0.9761, 0.1356, 0.9761, 0.08594, 0.9965, 0.1356, 0.9965, 0.08594, 1.0, 0.08594, 1.0, 0.1356, 0.9796, 0.1356, 0.9796, 0.3112, 0.9761, 0.3112, 0.9761, 0.1356, 0.9852, 0.1356, 0.9852, 0.3112, 0.9796, 0.3112, 0.9796, 0.1356, 0.9909, 0.1356, 0.9909, 0.08594, 0.9965, 0.08594, 0.9965, 0.1356, 0.9852, 0.08594, 0.9852, 0.1356, 0.9796, 0.1356, 0.9796, 0.08594, 0.9909, 0.3112, 0.9909, 0.1356, 0.9965, 0.1356, 0.9965, 0.3112, 0.9852, 0.04014, 0.9852, 0.08594, 0.9796, 0.08594, 0.9796, 0.04014, 0.9909, 0.4916, 0.9909, 0.3112, 0.9965, 0.3112, 0.9965, 0.4916, 0.9852, 0.0, 0.9852, 0.04014, 0.9796, 0.04014, 0.9796, 3.158e-08, 0.9909, 0.5413, 0.9909, 0.4916, 0.9965, 0.4916, 0.9965, 0.5413, 0.9972, 0.9633, 0.9972, 1.0, 0.9915, 1.0, 0.9915, 0.9633, 0.9909, 0.5871, 0.9909, 0.5413, 0.9965, 0.5413, 0.9965, 0.5871, 0.9972, 0.9201, 0.9972, 0.9633, 0.9915, 0.9633, 0.9915, 0.9201, 0.9852, 0.7551, 0.9852, 0.806, 0.9796, 0.806, 0.9796, 0.7551, 0.9909, 0.6272, 0.9909, 0.5871, 0.9965, 0.5871, 0.9965, 0.6272, 0.9972, 0.8721, 0.9972, 0.9201, 0.9915, 0.9201, 0.9915, 0.8721, 0.9852, 0.7071, 0.9852, 0.7551, 0.9796, 0.7551, 0.9796, 0.7071, 0.9852, 0.9568, 0.9852, 1.0, 0.9796, 1.0, 0.9796, 0.9568, 0.9972, 0.8212, 0.9972, 0.8721, 0.9915, 0.8721, 0.9915, 0.8212, 0.9852, 0.6639, 0.9852, 0.7071, 0.9796, 0.7071, 0.9796, 0.6639, 0.9852, 0.9088, 0.9852, 0.9568, 0.9796, 0.9568, 0.9796, 0.9088, 0.9972, 0.7693, 0.9972, 0.8212, 0.9915, 0.8212, 0.9915, 0.7693, 0.9852, 0.6272, 0.9852, 0.6639, 0.9796, 0.6639, 0.9796, 0.6272, 0.9852, 0.8579, 0.9852, 0.9088, 0.9796, 0.9088, 0.9796, 0.8579, 0.9972, 0.7183, 0.9972, 0.7693, 0.9915, 0.7693, 0.9915, 0.7183, 0.9852, 0.5871, 0.9852, 0.6272, 0.9796, 0.6272, 0.9796, 0.5871, 0.9852, 0.806, 0.9852, 0.8579, 0.9796, 0.8579, 0.9796, 0.806, 0.9972, 0.6704, 0.9972, 0.7183, 0.9915, 0.7183, 0.9915, 0.6704, 0.9852, 0.5413, 0.9852, 0.5871, 0.9796, 0.5871, 0.9796, 0.5413, 0.9972, 0.6272, 0.9972, 0.6704, 0.9915, 0.6704, 0.9915, 0.6272, 0.9852, 0.4916, 0.9852, 0.5413, 0.9796, 0.5413, 0.9796, 0.4916, 0.9909, 0.04014, 0.9909, 0.0, 0.9965, 0.0, 0.9965, 0.04014, 0.9852, 0.3112, 0.9852, 0.4916, 0.9796, 0.4916, 0.9796, 0.3112, 0.9909, 0.08594, 0.9909, 0.04014, 0.9965, 0.04014, 0.9965, 0.08594, 0.988, 0.08594, 0.988, 0.04014, 0.9909, 0.04014, 0.9909, 0.08594, 0.988, 0.3112, 0.988, 0.4916, 0.9852, 0.4916, 0.9852, 0.3112, 0.988, 0.04014, 0.988, 0.0, 0.9909, 0.0, 0.9909, 0.04014, 0.988, 0.4916, 0.988, 0.5413, 0.9852, 0.5413, 0.9852, 0.4916, 1.0, 0.6272, 1.0, 0.6704, 0.9972, 0.6704, 0.9972, 0.6272, 0.988, 0.5413, 0.988, 0.5871, 0.9852, 0.5871, 0.9852, 0.5413, 1.0, 0.6704, 1.0, 0.7183, 0.9972, 0.7183, 0.9972, 0.6704, 0.988, 0.806, 0.988, 0.8579, 0.9852, 0.8579, 0.9852, 0.806, 0.988, 0.5871, 0.988, 0.6272, 0.9852, 0.6272, 0.9852, 0.5871, 1.0, 0.7183, 1.0, 0.7693, 0.9972, 0.7693, 0.9972, 0.7183, 0.988, 0.8579, 0.988, 0.9088, 0.9852, 0.9088, 0.9852, 0.8579, 0.988, 0.6272, 0.988, 0.6639, 0.9852, 0.6639, 0.9852, 0.6272, 1.0, 0.7693, 1.0, 0.8212, 0.9972, 0.8212, 0.9972, 0.7693, 0.988, 0.9088, 0.988, 0.9568, 0.9852, 0.9568, 0.9852, 0.9088, 0.988, 0.6639, 0.988, 0.7071, 0.9852, 0.7071, 0.9852, 0.6639, 1.0, 0.8212, 1.0, 0.8721, 0.9972, 0.8721, 0.9972, 0.8212, 0.988, 0.9568, 0.988, 1.0, 0.9852, 1.0, 0.9852, 0.9568, 0.988, 0.7071, 0.988, 0.7551, 0.9852, 0.7551, 0.9852, 0.7071, 1.0, 0.8721, 1.0, 0.9201, 0.9972, 0.9201, 0.9972, 0.8721, 0.988, 0.6272, 0.988, 0.5871, 0.9909, 0.5871, 0.9909, 0.6272, 0.988, 0.7551, 0.988, 0.806, 0.9852, 0.806, 0.9852, 0.7551, 1.0, 0.9201, 1.0, 0.9633, 0.9972, 0.9633, 0.9972, 0.9201, 0.988, 0.5871, 0.988, 0.5413, 0.9909, 0.5413, 0.9909, 0.5871, 1.0, 0.9633, 1.0, 1.0, 0.9972, 1.0, 0.9972, 0.9633, 0.988, 0.5413, 0.988, 0.4916, 0.9909, 0.4916, 0.9909, 0.5413, 0.988, 0.0, 0.988, 0.04014, 0.9852, 0.04014, 0.9852, 0.0, 0.988, 0.4916, 0.988, 0.3112, 0.9909, 0.3112, 0.9909, 0.4916, 0.988, 0.04014, 0.988, 0.08594, 0.9852, 0.08594, 0.9852, 0.04014, 0.988, 0.3112, 0.988, 0.1356, 0.9909, 0.1356, 0.9909, 0.3112, 0.988, 0.08594, 0.988, 0.1356, 0.9852, 0.1356, 0.9852, 0.08594, 0.988, 0.1356, 0.988, 0.08594, 0.9909, 0.08594, 0.9909, 0.1356, 0.988, 0.1356, 0.988, 0.3112, 0.9852, 0.3112, 0.9852, 0.1356])
me_circle_001.use_remesh_preserve_volume = False
me_circle_001.use_remesh_preserve_attributes = False
me_circle_001.use_mirror_vertex_groups = False
me_circle_001.update()
me_cylinder_001 = bpy.data.meshes.new('Cylinder.001')
me_cylinder_001.from_pydata([(5.652e-08, 0.1251, -0.005923), (5.652e-08, 0.1251, 2.462), (0.02441, 0.1227, -0.005923), (0.02441, 0.1227, 2.462), (0.04788, 0.1156, -0.005923), (0.04788, 0.1156, 2.462), (0.06951, 0.104, -0.005923), (0.06951, 0.104, 2.462), (0.08847, 0.08847, -0.005923), (0.08847, 0.08847, 2.462), (0.104, 0.06951, -0.005923), (0.104, 0.06951, 2.462), (0.1156, 0.04788, -0.005923), (0.1156, 0.04788, 2.462), (0.1227, 0.02441, -0.005923), (0.1227, 0.02441, 2.462), (0.1251, 2.894e-07, -0.005923), (0.1251, 2.894e-07, 2.462), (0.1227, -0.02441, -0.005923), (0.1227, -0.02441, 2.462), (0.1156, -0.04788, -0.005923), (0.1156, -0.04788, 2.462), (0.104, -0.06951, -0.005923), (0.104, -0.06951, 2.462), (0.08847, -0.08847, -0.005923), (0.08847, -0.08847, 2.462), (0.06951, -0.104, -0.005923), (0.06951, -0.104, 2.462), (0.04788, -0.1156, -0.005923), (0.04788, -0.1156, 2.462), (0.02441, -0.1227, -0.005923), (0.02441, -0.1227, 2.462), (1.576e-08, -0.1251, -0.005923), (1.576e-08, -0.1251, 2.462), (-0.02441, -0.1227, -0.005923), (-0.02441, -0.1227, 2.462), (-0.04788, -0.1156, -0.005923), (-0.04788, -0.1156, 2.462), (-0.06951, -0.104, -0.005923), (-0.06951, -0.104, 2.462), (-0.08847, -0.08847, -0.005923), (-0.08847, -0.08847, 2.462), (-0.104, -0.06951, -0.005923), (-0.104, -0.06951, 2.462), (-0.1156, -0.04788, -0.005923), (-0.1156, -0.04788, 2.462), (-0.1227, -0.02441, -0.005923), (-0.1227, -0.02441, 2.462), (-0.1251, 4.007e-07, -0.005923), (-0.1251, 4.007e-07, 2.462), (-0.1227, 0.02441, -0.005923), (-0.1227, 0.02441, 2.462), (-0.1156, 0.04788, -0.005923), (-0.1156, 0.04788, 2.462), (-0.104, 0.06951, -0.005923), (-0.104, 0.06951, 2.462), (-0.08847, 0.08847, -0.005923), (-0.08847, 0.08847, 2.462), (-0.06951, 0.104, -0.005923), (-0.06951, 0.104, 2.462), (-0.04788, 0.1156, -0.005923), (-0.04788, 0.1156, 2.462), (-0.02441, 0.1227, -0.005923), (-0.02441, 0.1227, 2.462)], [], [(0, 1, 3, 2), (2, 3, 5, 4), (4, 5, 7, 6), (6, 7, 9, 8), (8, 9, 11, 10), (10, 11, 13, 12), (12, 13, 15, 14), (14, 15, 17, 16), (16, 17, 19, 18), (18, 19, 21, 20), (20, 21, 23, 22), (22, 23, 25, 24), (24, 25, 27, 26), (26, 27, 29, 28), (28, 29, 31, 30), (30, 31, 33, 32), (32, 33, 35, 34), (34, 35, 37, 36), (36, 37, 39, 38), (38, 39, 41, 40), (40, 41, 43, 42), (42, 43, 45, 44), (44, 45, 47, 46), (46, 47, 49, 48), (48, 49, 51, 50), (50, 51, 53, 52), (52, 53, 55, 54), (54, 55, 57, 56), (56, 57, 59, 58), (58, 59, 61, 60), (3, 1, 63, 61, 59, 57, 55, 53, 51, 49, 47, 45, 43, 41, 39, 37, 35, 33, 31, 29, 27, 25, 23, 21, 19, 17, 15, 13, 11, 9, 7, 5), (60, 61, 63, 62), (62, 63, 1, 0), (0, 2, 4, 6, 8, 10, 12, 14, 16, 18, 20, 22, 24, 26, 28, 30, 32, 34, 36, 38, 40, 42, 44, 46, 48, 50, 52, 54, 56, 58, 60, 62)])
me_cylinder_001.polygons.foreach_set('use_smooth', [True] * 34)
me_cylinder_001.use_remesh_preserve_volume = False
me_cylinder_001.use_remesh_preserve_attributes = False
me_cylinder_001.use_mirror_vertex_groups = False
me_cylinder_001.update()
me_cylinder_002 = bpy.data.meshes.new('Cylinder.002')
me_cylinder_002.from_pydata([(5.652e-08, 0.1251, -0.005923), (5.652e-08, 0.1251, 2.462), (0.02441, 0.1227, -0.005923), (0.02441, 0.1227, 2.462), (0.04788, 0.1156, -0.005923), (0.04788, 0.1156, 2.462), (0.06951, 0.104, -0.005923), (0.06951, 0.104, 2.462), (0.08847, 0.08847, -0.005923), (0.08847, 0.08847, 2.462), (0.104, 0.06951, -0.005923), (0.104, 0.06951, 2.462), (0.1156, 0.04788, -0.005923), (0.1156, 0.04788, 2.462), (0.1227, 0.02441, -0.005923), (0.1227, 0.02441, 2.462), (0.1251, 2.894e-07, -0.005923), (0.1251, 2.894e-07, 2.462), (0.1227, -0.02441, -0.005923), (0.1227, -0.02441, 2.462), (0.1156, -0.04788, -0.005923), (0.1156, -0.04788, 2.462), (0.104, -0.06951, -0.005923), (0.104, -0.06951, 2.462), (0.08847, -0.08847, -0.005923), (0.08847, -0.08847, 2.462), (0.06951, -0.104, -0.005923), (0.06951, -0.104, 2.462), (0.04788, -0.1156, -0.005923), (0.04788, -0.1156, 2.462), (0.02441, -0.1227, -0.005923), (0.02441, -0.1227, 2.462), (1.576e-08, -0.1251, -0.005923), (1.576e-08, -0.1251, 2.462), (-0.02441, -0.1227, -0.005923), (-0.02441, -0.1227, 2.462), (-0.04788, -0.1156, -0.005923), (-0.04788, -0.1156, 2.462), (-0.06951, -0.104, -0.005923), (-0.06951, -0.104, 2.462), (-0.08847, -0.08847, -0.005923), (-0.08847, -0.08847, 2.462), (-0.104, -0.06951, -0.005923), (-0.104, -0.06951, 2.462), (-0.1156, -0.04788, -0.005923), (-0.1156, -0.04788, 2.462), (-0.1227, -0.02441, -0.005923), (-0.1227, -0.02441, 2.462), (-0.1251, 4.007e-07, -0.005923), (-0.1251, 4.007e-07, 2.462), (-0.1227, 0.02441, -0.005923), (-0.1227, 0.02441, 2.462), (-0.1156, 0.04788, -0.005923), (-0.1156, 0.04788, 2.462), (-0.104, 0.06951, -0.005923), (-0.104, 0.06951, 2.462), (-0.08847, 0.08847, -0.005923), (-0.08847, 0.08847, 2.462), (-0.06951, 0.104, -0.005923), (-0.06951, 0.104, 2.462), (-0.04788, 0.1156, -0.005923), (-0.04788, 0.1156, 2.462), (-0.02441, 0.1227, -0.005923), (-0.02441, 0.1227, 2.462)], [], [(0, 1, 3, 2), (2, 3, 5, 4), (4, 5, 7, 6), (6, 7, 9, 8), (8, 9, 11, 10), (10, 11, 13, 12), (12, 13, 15, 14), (14, 15, 17, 16), (16, 17, 19, 18), (18, 19, 21, 20), (20, 21, 23, 22), (22, 23, 25, 24), (24, 25, 27, 26), (26, 27, 29, 28), (28, 29, 31, 30), (30, 31, 33, 32), (32, 33, 35, 34), (34, 35, 37, 36), (36, 37, 39, 38), (38, 39, 41, 40), (40, 41, 43, 42), (42, 43, 45, 44), (44, 45, 47, 46), (46, 47, 49, 48), (48, 49, 51, 50), (50, 51, 53, 52), (52, 53, 55, 54), (54, 55, 57, 56), (56, 57, 59, 58), (58, 59, 61, 60), (3, 1, 63, 61, 59, 57, 55, 53, 51, 49, 47, 45, 43, 41, 39, 37, 35, 33, 31, 29, 27, 25, 23, 21, 19, 17, 15, 13, 11, 9, 7, 5), (60, 61, 63, 62), (62, 63, 1, 0), (0, 2, 4, 6, 8, 10, 12, 14, 16, 18, 20, 22, 24, 26, 28, 30, 32, 34, 36, 38, 40, 42, 44, 46, 48, 50, 52, 54, 56, 58, 60, 62)])
me_cylinder_002.polygons.foreach_set('use_smooth', [True] * 34)
me_cylinder_002.use_remesh_preserve_volume = False
me_cylinder_002.use_remesh_preserve_attributes = False
me_cylinder_002.use_mirror_vertex_groups = False
me_cylinder_002.update()
me_cylinder_003 = bpy.data.meshes.new('Cylinder.003')
me_cylinder_003.from_pydata([(5.652e-08, 0.1251, -0.005923), (5.652e-08, 0.1251, 2.462), (0.02441, 0.1227, -0.005923), (0.02441, 0.1227, 2.462), (0.04788, 0.1156, -0.005923), (0.04788, 0.1156, 2.462), (0.06951, 0.104, -0.005923), (0.06951, 0.104, 2.462), (0.08847, 0.08847, -0.005923), (0.08847, 0.08847, 2.462), (0.104, 0.06951, -0.005923), (0.104, 0.06951, 2.462), (0.1156, 0.04788, -0.005923), (0.1156, 0.04788, 2.462), (0.1227, 0.02441, -0.005923), (0.1227, 0.02441, 2.462), (0.1251, 2.894e-07, -0.005923), (0.1251, 2.894e-07, 2.462), (0.1227, -0.02441, -0.005923), (0.1227, -0.02441, 2.462), (0.1156, -0.04788, -0.005923), (0.1156, -0.04788, 2.462), (0.104, -0.06951, -0.005923), (0.104, -0.06951, 2.462), (0.08847, -0.08847, -0.005923), (0.08847, -0.08847, 2.462), (0.06951, -0.104, -0.005923), (0.06951, -0.104, 2.462), (0.04788, -0.1156, -0.005923), (0.04788, -0.1156, 2.462), (0.02441, -0.1227, -0.005923), (0.02441, -0.1227, 2.462), (1.576e-08, -0.1251, -0.005923), (1.576e-08, -0.1251, 2.462), (-0.02441, -0.1227, -0.005923), (-0.02441, -0.1227, 2.462), (-0.04788, -0.1156, -0.005923), (-0.04788, -0.1156, 2.462), (-0.06951, -0.104, -0.005923), (-0.06951, -0.104, 2.462), (-0.08847, -0.08847, -0.005923), (-0.08847, -0.08847, 2.462), (-0.104, -0.06951, -0.005923), (-0.104, -0.06951, 2.462), (-0.1156, -0.04788, -0.005923), (-0.1156, -0.04788, 2.462), (-0.1227, -0.02441, -0.005923), (-0.1227, -0.02441, 2.462), (-0.1251, 4.007e-07, -0.005923), (-0.1251, 4.007e-07, 2.462), (-0.1227, 0.02441, -0.005923), (-0.1227, 0.02441, 2.462), (-0.1156, 0.04788, -0.005923), (-0.1156, 0.04788, 2.462), (-0.104, 0.06951, -0.005923), (-0.104, 0.06951, 2.462), (-0.08847, 0.08847, -0.005923), (-0.08847, 0.08847, 2.462), (-0.06951, 0.104, -0.005923), (-0.06951, 0.104, 2.462), (-0.04788, 0.1156, -0.005923), (-0.04788, 0.1156, 2.462), (-0.02441, 0.1227, -0.005923), (-0.02441, 0.1227, 2.462)], [], [(0, 1, 3, 2), (2, 3, 5, 4), (4, 5, 7, 6), (6, 7, 9, 8), (8, 9, 11, 10), (10, 11, 13, 12), (12, 13, 15, 14), (14, 15, 17, 16), (16, 17, 19, 18), (18, 19, 21, 20), (20, 21, 23, 22), (22, 23, 25, 24), (24, 25, 27, 26), (26, 27, 29, 28), (28, 29, 31, 30), (30, 31, 33, 32), (32, 33, 35, 34), (34, 35, 37, 36), (36, 37, 39, 38), (38, 39, 41, 40), (40, 41, 43, 42), (42, 43, 45, 44), (44, 45, 47, 46), (46, 47, 49, 48), (48, 49, 51, 50), (50, 51, 53, 52), (52, 53, 55, 54), (54, 55, 57, 56), (56, 57, 59, 58), (58, 59, 61, 60), (3, 1, 63, 61, 59, 57, 55, 53, 51, 49, 47, 45, 43, 41, 39, 37, 35, 33, 31, 29, 27, 25, 23, 21, 19, 17, 15, 13, 11, 9, 7, 5), (60, 61, 63, 62), (62, 63, 1, 0), (0, 2, 4, 6, 8, 10, 12, 14, 16, 18, 20, 22, 24, 26, 28, 30, 32, 34, 36, 38, 40, 42, 44, 46, 48, 50, 52, 54, 56, 58, 60, 62)])
me_cylinder_003.polygons.foreach_set('use_smooth', [True] * 34)
me_cylinder_003.use_remesh_preserve_volume = False
me_cylinder_003.use_remesh_preserve_attributes = False
me_cylinder_003.use_mirror_vertex_groups = False
me_cylinder_003.update()
me_torus_004 = bpy.data.meshes.new('Torus.004')
me_torus_004.from_pydata([(1.121, 0.01041, 0.0), (1.118, 0.01041, 0.01), (1.11, 0.01041, 0.01732), (1.1, 0.01041, 0.02), (1.089, 0.0104, 0.01732), (1.081, 0.0104, 0.01), (1.079, 0.0104, 2.449e-18), (1.081, 0.0104, -0.01), (1.089, 0.0104, -0.01732), (1.1, 0.01041, -0.02), (1.11, 0.01041, -0.01732), (1.118, 0.01041, -0.01), (1.118, 0.2444, 0.0), (1.116, 0.244, 0.01), (1.108, 0.2431, 0.01732), (1.097, 0.2417, 0.02), (1.086, 0.2404, 0.01732), (1.079, 0.2394, 0.01), (1.076, 0.2391, 2.449e-18), (1.079, 0.2394, -0.01), (1.086, 0.2404, -0.01732), (1.097, 0.2417, -0.02), (1.108, 0.2431, -0.01732), (1.116, 0.244, -0.01), (1.107, 0.4734, 0.0), (1.104, 0.4728, 0.01), (1.096, 0.4709, 0.01732), (1.086, 0.4683, 0.02), (1.075, 0.4656, 0.01732), (1.068, 0.4637, 0.01), (1.065, 0.463, 2.449e-18), (1.068, 0.4637, -0.01), (1.075, 0.4656, -0.01732), (1.086, 0.4683, -0.02), (1.096, 0.4709, -0.01732), (1.104, 0.4728, -0.01), (1.083, 0.6913, 0.0), (1.08, 0.6903, 0.01), (1.073, 0.6876, 0.01732), (1.063, 0.6839, 0.02), (1.052, 0.6802, 0.01732), (1.045, 0.6775, 0.01), (1.042, 0.6765, 2.449e-18), (1.045, 0.6775, -0.01), (1.052, 0.6802, -0.01732), (1.063, 0.6839, -0.02), (1.073, 0.6876, -0.01732), (1.08, 0.6903, -0.01), (1.044, 0.8929, 0.0), (1.042, 0.8917, 0.01), (1.035, 0.8882, 0.01732), (1.025, 0.8835, 0.02), (1.015, 0.8788, 0.01732), (1.008, 0.8754, 0.01), (1.005, 0.8741, 2.449e-18), (1.008, 0.8754, -0.01), (1.015, 0.8788, -0.01732), (1.025, 0.8835, -0.02), (1.035, 0.8882, -0.01732), (1.042, 0.8917, -0.01), (0.9881, 1.076, 0.0), (0.9856, 1.075, 0.01), (0.9789, 1.07, 0.01732), (0.9697, 1.065, 0.02), (0.9605, 1.059, 0.01732), (0.9537, 1.055, 0.01), (0.9512, 1.053, 2.449e-18), (0.9537, 1.055, -0.01), (0.9605, 1.059, -0.01732), (0.9697, 1.065, -0.02), (0.9789, 1.07, -0.01732), (0.9856, 1.075, -0.01), (0.9118, 1.242, 0.0), (0.9095, 1.24, 0.01), (0.9034, 1.235, 0.01732), (0.8949, 1.228, 0.02), (0.8864, 1.222, 0.01732), (0.8802, 1.217, 0.01), (0.8779, 1.215, 2.449e-18), (0.8802, 1.217, -0.01), (0.8864, 1.222, -0.01732), (0.8949, 1.228, -0.02), (0.9034, 1.235, -0.01732), (0.9095, 1.24, -0.01), (0.814, 1.387, 0.0), (0.812, 1.385, 0.01), (0.8065, 1.38, 0.01732), (0.799, 1.372, 0.02), (0.7915, 1.364, 0.01732), (0.7859, 1.359, 0.01), (0.7839, 1.357, 2.449e-18), (0.7859, 1.359, -0.01), (0.7915, 1.364, -0.01732), (0.799, 1.372, -0.02), (0.8065, 1.38, -0.01732), (0.812, 1.385, -0.01), (0.694, 1.511, 0.0), (0.6923, 1.509, 0.01), (0.6876, 1.502, 0.01732), (0.6812, 1.494, 0.02), (0.6747, 1.486, 0.01732), (0.67, 1.479, 0.01), (0.6682, 1.477, 2.449e-18), (0.67, 1.479, -0.01), (0.6747, 1.486, -0.01732), (0.6812, 1.494, -0.02), (0.6876, 1.502, -0.01732), (0.6923, 1.509, -0.01), (0.5515, 1.61, 0.0), (0.5501, 1.607, 0.01), (0.5464, 1.601, 0.01732), (0.5413, 1.592, 0.02), (0.5361, 1.583, 0.01732), (0.5323, 1.576, 0.01), (0.5309, 1.573, 2.449e-18), (0.5323, 1.576, -0.01), (0.5361, 1.583, -0.01732), (0.5413, 1.592, -0.02), (0.5464, 1.601, -0.01732), (0.5501, 1.607, -0.01), (0.3872, 1.682, 0.0), (0.3862, 1.679, 0.01), (0.3836, 1.672, 0.01732), (0.3799, 1.663, 0.02), (0.3762, 1.653, 0.01732), (0.3735, 1.646, 0.01), (0.3725, 1.643, 2.449e-18), (0.3735, 1.646, -0.01), (0.3762, 1.653, -0.01732), (0.3799, 1.663, -0.02), (0.3836, 1.672, -0.01732), (0.3862, 1.679, -0.01), (0.2025, 1.724, 0.0), (0.202, 1.721, 0.01), (0.2006, 1.714, 0.01732), (0.1986, 1.704, 0.02), (0.1965, 1.694, 0.01732), (0.195, 1.687, 0.01), (0.1945, 1.685, 2.449e-18), (0.195, 1.687, -0.01), (0.1965, 1.694, -0.01732), (0.1986, 1.704, -0.02), (0.2006, 1.714, -0.01732), (0.202, 1.721, -0.01), (-0.000205, 1.734, 0.0), (-0.0002292, 1.732, 0.01), (-0.0002967, 1.724, 0.01732), (-0.0003922, 1.714, 0.02), (-0.0004912, 1.704, 0.01732), (-0.0005656, 1.697, 0.01), (-0.0005932, 1.694, 2.449e-18), (-0.0005656, 1.697, -0.01), (-0.0004912, 1.704, -0.01732), (-0.0003922, 1.714, -0.02), (-0.0002967, 1.724, -0.01732), (-0.0002292, 1.732, -0.01), (-0.204, 1.712, 0.0), (-0.2036, 1.709, 0.01), (-0.2023, 1.702, 0.01732), (-0.2005, 1.693, 0.02), (-0.1986, 1.683, 0.01732), (-0.1973, 1.676, 0.01), (-0.1968, 1.673, 2.449e-18), (-0.1973, 1.676, -0.01), (-0.1986, 1.683, -0.01732), (-0.2005, 1.693, -0.02), (-0.2023, 1.702, -0.01732), (-0.2036, 1.709, -0.01), (-0.3916, 1.66, 0.0), (-0.3907, 1.658, 0.01), (-0.3882, 1.651, 0.01732), (-0.3847, 1.641, 0.02), (-0.3812, 1.632, 0.01732), (-0.3787, 1.625, 0.01), (-0.3777, 1.623, 2.449e-18), (-0.3787, 1.625, -0.01), (-0.3812, 1.632, -0.01732), (-0.3847, 1.641, -0.02), (-0.3882, 1.651, -0.01732), (-0.3907, 1.658, -0.01), (-0.5602, 1.581, 0.0), (-0.5589, 1.579, 0.01), (-0.5553, 1.572, 0.01732), (-0.5503, 1.564, 0.02), (-0.5454, 1.555, 0.01732), (-0.5417, 1.548, 0.01), (-0.5404, 1.546, 2.449e-18), (-0.5417, 1.548, -0.01), (-0.5454, 1.555, -0.01732), (-0.5503, 1.564, -0.02), (-0.5553, 1.572, -0.01732), (-0.5589, 1.579, -0.01), (-0.708, 1.477, 0.0), (-0.7064, 1.475, 0.01), (-0.7018, 1.469, 0.01732), (-0.6956, 1.461, 0.02), (-0.6893, 1.453, 0.01732), (-0.6847, 1.447, 0.01), (-0.683, 1.445, 2.449e-18), (-0.6847, 1.447, -0.01), (-0.6893, 1.453, -0.01732), (-0.6956, 1.461, -0.02), (-0.7018, 1.469, -0.01732), (-0.7064, 1.475, -0.01), (-0.8342, 1.351, 0.0), (-0.8322, 1.349, 0.01), (-0.8268, 1.343, 0.01732), (-0.8194, 1.336, 0.02), (-0.812, 1.329, 0.01732), (-0.8066, 1.323, 0.01), (-0.8046, 1.321, 2.449e-18), (-0.8066, 1.323, -0.01), (-0.812, 1.329, -0.01732), (-0.8194, 1.336, -0.02), (-0.8268, 1.343, -0.01732), (-0.8322, 1.349, -0.01), (-0.9385, 1.204, 0.0), (-0.9362, 1.202, 0.01), (-0.9302, 1.197, 0.01732), (-0.9219, 1.191, 0.02), (-0.9136, 1.184, 0.01732), (-0.9075, 1.18, 0.01), (-0.9053, 1.178, 2.449e-18), (-0.9075, 1.18, -0.01), (-0.9136, 1.184, -0.01732), (-0.9219, 1.191, -0.02), (-0.9302, 1.197, -0.01732), (-0.9362, 1.202, -0.01), (-1.022, 1.038, 0.0), (-1.019, 1.037, 0.01), (-1.013, 1.033, 0.01732), (-1.004, 1.027, 0.02), (-0.9945, 1.022, 0.01732), (-0.9878, 1.018, 0.01), (-0.9854, 1.016, 2.449e-18), (-0.9878, 1.018, -0.01), (-0.9945, 1.022, -0.01732), (-1.004, 1.027, -0.02), (-1.013, 1.033, -0.01732), (-1.019, 1.037, -0.01), (-1.085, 0.8563, 0.0), (-1.082, 0.8551, 0.01), (-1.075, 0.8519, 0.01732), (-1.066, 0.8474, 0.02), (-1.056, 0.843, 0.01732), (-1.049, 0.8397, 0.01), (-1.046, 0.8385, 2.449e-18), (-1.049, 0.8397, -0.01), (-1.056, 0.843, -0.01732), (-1.066, 0.8474, -0.02), (-1.075, 0.8519, -0.01732), (-1.082, 0.8551, -0.01), (-1.13, 0.6577, 0.0), (-1.128, 0.6567, 0.01), (-1.12, 0.6542, 0.01732), (-1.11, 0.6507, 0.02), (-1.1, 0.6472, 0.01732), (-1.093, 0.6446, 0.01), (-1.09, 0.6437, 2.449e-18), (-1.093, 0.6446, -0.01), (-1.1, 0.6472, -0.01732), (-1.11, 0.6507, -0.02), (-1.12, 0.6542, -0.01732), (-1.128, 0.6567, -0.01), (-1.16, 0.444, 0.0), (-1.157, 0.4434, 0.01), (-1.15, 0.4416, 0.01732), (-1.139, 0.4391, 0.02), (-1.129, 0.4367, 0.01732), (-1.121, 0.4349, 0.01), (-1.119, 0.4343, 2.449e-18), (-1.121, 0.4349, -0.01), (-1.129, 0.4367, -0.01732), (-1.139, 0.4391, -0.02), (-1.15, 0.4416, -0.01732), (-1.157, 0.4434, -0.01), (-1.176, 0.22, 0.0), (-1.173, 0.2197, 0.01), (-1.165, 0.2188, 0.01732), (-1.155, 0.2176, 0.02), (-1.144, 0.2163, 0.01732), (-1.137, 0.2155, 0.01), (-1.134, 0.2151, 2.449e-18), (-1.137, 0.2155, -0.01), (-1.144, 0.2163, -0.01732), (-1.155, 0.2176, -0.02), (-1.165, 0.2188, -0.01732), (-1.173, 0.2197, -0.01), (-1.18, -0.00837, 0.0), (-1.177, -0.008359, 0.01), (-1.17, -0.008328, 0.01732), (-1.159, -0.008285, 0.02), (-1.149, -0.00824, 0.01732), (-1.141, -0.008205, 0.01), (-1.138, -0.008193, 2.449e-18), (-1.141, -0.008205, -0.01), (-1.149, -0.00824, -0.01732), (-1.159, -0.008285, -0.02), (-1.17, -0.008328, -0.01732), (-1.177, -0.008359, -0.01), (-1.176, -0.2351, 0.0), (-1.173, -0.2348, 0.01), (-1.165, -0.2338, 0.01732), (-1.155, -0.2326, 0.02), (-1.145, -0.2313, 0.01732), (-1.137, -0.2303, 0.01), (-1.134, -0.23, 2.449e-18), (-1.137, -0.2303, -0.01), (-1.145, -0.2313, -0.01732), (-1.155, -0.2326, -0.02), (-1.165, -0.2338, -0.01732), (-1.173, -0.2348, -0.01), (-1.161, -0.4544, 0.0), (-1.158, -0.4538, 0.01), (-1.15, -0.452, 0.01732), (-1.14, -0.4495, 0.02), (-1.13, -0.4471, 0.01732), (-1.122, -0.4453, 0.01), (-1.119, -0.4446, 2.449e-18), (-1.122, -0.4453, -0.01), (-1.13, -0.4471, -0.01732), (-1.14, -0.4495, -0.02), (-1.15, -0.452, -0.01732), (-1.158, -0.4538, -0.01), (-1.132, -0.6608, 0.0), (-1.129, -0.6599, 0.01), (-1.122, -0.6573, 0.01732), (-1.112, -0.6539, 0.02), (-1.102, -0.6504, 0.01732), (-1.094, -0.6479, 0.01), (-1.092, -0.647, 2.449e-18), (-1.094, -0.6479, -0.01), (-1.102, -0.6504, -0.01732), (-1.112, -0.6539, -0.02), (-1.122, -0.6573, -0.01732), (-1.129, -0.6599, -0.01), (-1.087, -0.8527, 0.0), (-1.085, -0.8515, 0.01), (-1.078, -0.8481, 0.01732), (-1.068, -0.8435, 0.02), (-1.058, -0.839, 0.01732), (-1.051, -0.8356, 0.01), (-1.049, -0.8344, 2.449e-18), (-1.051, -0.8356, -0.01), (-1.058, -0.839, -0.01732), (-1.068, -0.8435, -0.02), (-1.078, -0.8481, -0.01732), (-1.085, -0.8515, -0.01), (-1.024, -1.031, 0.0), (-1.022, -1.029, 0.01), (-1.015, -1.025, 0.01732), (-1.006, -1.019, 0.02), (-0.9973, -1.014, 0.01732), (-0.9906, -1.01, 0.01), (-0.9882, -1.008, 2.449e-18), (-0.9906, -1.01, -0.01), (-0.9973, -1.014, -0.01732), (-1.006, -1.019, -0.02), (-1.015, -1.025, -0.01732), (-1.022, -1.029, -0.01), (-0.9416, -1.192, 0.0), (-0.9394, -1.19, 0.01), (-0.9333, -1.186, 0.01732), (-0.9251, -1.179, 0.02), (-0.9168, -1.172, 0.01732), (-0.9107, -1.167, 0.01), (-0.9085, -1.166, 2.449e-18), (-0.9107, -1.167, -0.01), (-0.9168, -1.172, -0.01732), (-0.9251, -1.179, -0.02), (-0.9333, -1.186, -0.01732), (-0.9394, -1.19, -0.01), (-0.8376, -1.335, 0.0), (-0.8356, -1.333, 0.01), (-0.8303, -1.327, 0.01732), (-0.8229, -1.32, 0.02), (-0.8156, -1.312, 0.01732), (-0.8102, -1.307, 0.01), (-0.8082, -1.305, 2.449e-18), (-0.8102, -1.307, -0.01), (-0.8156, -1.312, -0.01732), (-0.8229, -1.32, -0.02), (-0.8303, -1.327, -0.01732), (-0.8356, -1.333, -0.01), (-0.7117, -1.456, 0.0), (-0.7101, -1.454, 0.01), (-0.7055, -1.448, 0.01732), (-0.6993, -1.44, 0.02), (-0.693, -1.431, 0.01732), (-0.6884, -1.425, 0.01), (-0.6867, -1.423, 2.449e-18), (-0.6884, -1.425, -0.01), (-0.693, -1.431, -0.01732), (-0.6993, -1.44, -0.02), (-0.7055, -1.448, -0.01732), (-0.7101, -1.454, -0.01), (-0.564, -1.555, 0.0), (-0.5626, -1.552, 0.01), (-0.559, -1.546, 0.01732), (-0.5541, -1.537, 0.02), (-0.5492, -1.528, 0.01732), (-0.5455, -1.521, 0.01), (-0.5442, -1.519, 2.449e-18), (-0.5455, -1.521, -0.01), (-0.5492, -1.528, -0.01732), (-0.5541, -1.537, -0.02), (-0.559, -1.546, -0.01732), (-0.5626, -1.552, -0.01), (-0.3952, -1.628, 0.0), (-0.3943, -1.625, 0.01), (-0.3917, -1.618, 0.01732), (-0.3883, -1.609, 0.02), (-0.3848, -1.599, 0.01732), (-0.3823, -1.592, 0.01), (-0.3814, -1.59, 2.449e-18), (-0.3823, -1.592, -0.01), (-0.3848, -1.599, -0.01732), (-0.3883, -1.609, -0.02), (-0.3917, -1.618, -0.01732), (-0.3943, -1.625, -0.01), (-0.2071, -1.673, 0.0), (-0.2066, -1.67, 0.01), (-0.2054, -1.663, 0.01732), (-0.2036, -1.653, 0.02), (-0.2018, -1.643, 0.01732), (-0.2004, -1.636, 0.01), (-0.1999, -1.634, 2.449e-18), (-0.2004, -1.636, -0.01), (-0.2018, -1.643, -0.01732), (-0.2036, -1.653, -0.02), (-0.2054, -1.663, -0.01732), (-0.2066, -1.67, -0.01), (-0.002452, -1.689, 0.0), (-0.002485, -1.686, 0.01), (-0.002574, -1.679, 0.01732), (-0.0027, -1.669, 0.02), (-0.002829, -1.659, 0.01732), (-0.002925, -1.651, 0.01), (-0.002961, -1.649, 2.449e-18), (-0.002925, -1.651, -0.01), (-0.002829, -1.659, -0.01732), (-0.0027, -1.669, -0.02), (-0.002574, -1.679, -0.01732), (-0.002485, -1.686, -0.01), (0.2014, -1.673, 0.0), (0.2008, -1.67, 0.01), (0.1993, -1.663, 0.01732), (0.1973, -1.653, 0.02), (0.1952, -1.643, 0.01732), (0.1937, -1.636, 0.01), (0.1931, -1.634, 2.449e-18), (0.1937, -1.636, -0.01), (0.1952, -1.643, -0.01732), (0.1973, -1.653, -0.02), (0.1993, -1.663, -0.01732), (0.2008, -1.67, -0.01), (0.387, -1.628, 0.0), (0.3861, -1.625, 0.01), (0.3834, -1.618, 0.01732), (0.3797, -1.609, 0.02), (0.3759, -1.599, 0.01732), (0.3732, -1.592, 0.01), (0.3722, -1.59, 2.449e-18), (0.3732, -1.592, -0.01), (0.3759, -1.599, -0.01732), (0.3797, -1.609, -0.02), (0.3834, -1.618, -0.01732), (0.3861, -1.625, -0.01), (0.5521, -1.555, 0.0), (0.5508, -1.553, 0.01), (0.547, -1.546, 0.01732), (0.5418, -1.537, 0.02), (0.5366, -1.528, 0.01732), (0.5327, -1.521, 0.01), (0.5313, -1.519, 2.449e-18), (0.5327, -1.521, -0.01), (0.5366, -1.528, -0.01732), (0.5418, -1.537, -0.02), (0.547, -1.546, -0.01732), (0.5508, -1.553, -0.01), (0.6952, -1.457, 0.0), (0.6934, -1.455, 0.01), (0.6887, -1.449, 0.01732), (0.6822, -1.44, 0.02), (0.6757, -1.432, 0.01732), (0.6709, -1.426, 0.01), (0.6692, -1.423, 2.449e-18), (0.6709, -1.426, -0.01), (0.6757, -1.432, -0.01732), (0.6822, -1.44, -0.02), (0.6887, -1.449, -0.01732), (0.6934, -1.455, -0.01), (0.8154, -1.336, 0.0), (0.8134, -1.334, 0.01), (0.8078, -1.328, 0.01732), (0.8003, -1.32, 0.02), (0.7926, -1.313, 0.01732), (0.7871, -1.307, 0.01), (0.785, -1.305, 2.449e-18), (0.7871, -1.307, -0.01), (0.7926, -1.313, -0.01732), (0.8003, -1.32, -0.02), (0.8078, -1.328, -0.01732), (0.8134, -1.334, -0.01), (0.9131, -1.193, 0.0), (0.9108, -1.191, 0.01), (0.9046, -1.187, 0.01732), (0.8961, -1.18, 0.02), (0.8875, -1.173, 0.01732), (0.8813, -1.168, 0.01), (0.879, -1.167, 2.449e-18), (0.8813, -1.168, -0.01), (0.8875, -1.173, -0.01732), (0.8961, -1.18, -0.02), (0.9046, -1.187, -0.01732), (0.9108, -1.191, -0.01), (0.989, -1.032, 0.0), (0.9865, -1.03, 0.01), (0.9798, -1.026, 0.01732), (0.9706, -1.021, 0.02), (0.9613, -1.015, 0.01732), (0.9545, -1.011, 0.01), (0.952, -1.009, 2.449e-18), (0.9545, -1.011, -0.01), (0.9613, -1.015, -0.01732), (0.9706, -1.021, -0.02), (0.9798, -1.026, -0.01732), (0.9865, -1.03, -0.01), (1.045, -0.8542, 0.0), (1.042, -0.8529, 0.01), (1.035, -0.8496, 0.01732), (1.025, -0.8449, 0.02), (1.015, -0.8403, 0.01732), (1.008, -0.8369, 0.01), (1.006, -0.8357, 2.449e-18), (1.008, -0.8369, -0.01), (1.015, -0.8403, -0.01732), (1.025, -0.8449, -0.02), (1.035, -0.8496, -0.01732), (1.042, -0.8529, -0.01), (1.083, -0.6591, 0.0), (1.08, -0.6581, 0.01), (1.073, -0.6555, 0.01732), (1.063, -0.6518, 0.02), (1.052, -0.6482, 0.01732), (1.045, -0.6455, 0.01), (1.042, -0.6446, 2.449e-18), (1.045, -0.6455, -0.01), (1.052, -0.6482, -0.01732), (1.063, -0.6518, -0.02), (1.073, -0.6555, -0.01732), (1.08, -0.6581, -0.01), (1.107, -0.4473, 0.0), (1.104, -0.4466, 0.01), (1.096, -0.4448, 0.01732), (1.086, -0.4422, 0.02), (1.075, -0.4397, 0.01732), (1.067, -0.4378, 0.01), (1.065, -0.4371, 2.449e-18), (1.067, -0.4378, -0.01), (1.075, -0.4397, -0.01732), (1.086, -0.4422, -0.02), (1.096, -0.4448, -0.01732), (1.104, -0.4466, -0.01), (1.118, -0.2222, 0.0), (1.115, -0.2219, 0.01), (1.108, -0.2209, 0.01732), (1.097, -0.2196, 0.02), (1.086, -0.2183, 0.01732), (1.078, -0.2173, 0.01), (1.076, -0.217, 2.449e-18), (1.078, -0.2173, -0.01), (1.086, -0.2183, -0.01732), (1.097, -0.2196, -0.02), (1.108, -0.2209, -0.01732), (1.115, -0.2219, -0.01)], [], [(0, 12, 13, 1), (1, 13, 14, 2), (2, 14, 15, 3), (3, 15, 16, 4), (4, 16, 17, 5), (5, 17, 18, 6), (6, 18, 19, 7), (7, 19, 20, 8), (8, 20, 21, 9), (9, 21, 22, 10), (10, 22, 23, 11), (11, 23, 12, 0), (12, 24, 25, 13), (13, 25, 26, 14), (14, 26, 27, 15), (15, 27, 28, 16), (16, 28, 29, 17), (17, 29, 30, 18), (18, 30, 31, 19), (19, 31, 32, 20), (20, 32, 33, 21), (21, 33, 34, 22), (22, 34, 35, 23), (23, 35, 24, 12), (24, 36, 37, 25), (25, 37, 38, 26), (26, 38, 39, 27), (27, 39, 40, 28), (28, 40, 41, 29), (29, 41, 42, 30), (30, 42, 43, 31), (31, 43, 44, 32), (32, 44, 45, 33), (33, 45, 46, 34), (34, 46, 47, 35), (35, 47, 36, 24), (36, 48, 49, 37), (37, 49, 50, 38), (38, 50, 51, 39), (39, 51, 52, 40), (40, 52, 53, 41), (41, 53, 54, 42), (42, 54, 55, 43), (43, 55, 56, 44), (44, 56, 57, 45), (45, 57, 58, 46), (46, 58, 59, 47), (47, 59, 48, 36), (48, 60, 61, 49), (49, 61, 62, 50), (50, 62, 63, 51), (51, 63, 64, 52), (52, 64, 65, 53), (53, 65, 66, 54), (54, 66, 67, 55), (55, 67, 68, 56), (56, 68, 69, 57), (57, 69, 70, 58), (58, 70, 71, 59), (59, 71, 60, 48), (60, 72, 73, 61), (61, 73, 74, 62), (62, 74, 75, 63), (63, 75, 76, 64), (64, 76, 77, 65), (65, 77, 78, 66), (66, 78, 79, 67), (67, 79, 80, 68), (68, 80, 81, 69), (69, 81, 82, 70), (70, 82, 83, 71), (71, 83, 72, 60), (72, 84, 85, 73), (73, 85, 86, 74), (74, 86, 87, 75), (75, 87, 88, 76), (76, 88, 89, 77), (77, 89, 90, 78), (78, 90, 91, 79), (79, 91, 92, 80), (80, 92, 93, 81), (81, 93, 94, 82), (82, 94, 95, 83), (83, 95, 84, 72), (84, 96, 97, 85), (85, 97, 98, 86), (86, 98, 99, 87), (87, 99, 100, 88), (88, 100, 101, 89), (89, 101, 102, 90), (90, 102, 103, 91), (91, 103, 104, 92), (92, 104, 105, 93), (93, 105, 106, 94), (94, 106, 107, 95), (95, 107, 96, 84), (96, 108, 109, 97), (97, 109, 110, 98), (98, 110, 111, 99), (99, 111, 112, 100), (100, 112, 113, 101), (101, 113, 114, 102), (102, 114, 115, 103), (103, 115, 116, 104), (104, 116, 117, 105), (105, 117, 118, 106), (106, 118, 119, 107), (107, 119, 108, 96), (108, 120, 121, 109), (109, 121, 122, 110), (110, 122, 123, 111), (111, 123, 124, 112), (112, 124, 125, 113), (113, 125, 126, 114), (114, 126, 127, 115), (115, 127, 128, 116), (116, 128, 129, 117), (117, 129, 130, 118), (118, 130, 131, 119), (119, 131, 120, 108), (120, 132, 133, 121), (121, 133, 134, 122), (122, 134, 135, 123), (123, 135, 136, 124), (124, 136, 137, 125), (125, 137, 138, 126), (126, 138, 139, 127), (127, 139, 140, 128), (128, 140, 141, 129), (129, 141, 142, 130), (130, 142, 143, 131), (131, 143, 132, 120), (132, 144, 145, 133), (133, 145, 146, 134), (134, 146, 147, 135), (135, 147, 148, 136), (136, 148, 149, 137), (137, 149, 150, 138), (138, 150, 151, 139), (139, 151, 152, 140), (140, 152, 153, 141), (141, 153, 154, 142), (142, 154, 155, 143), (143, 155, 144, 132), (144, 156, 157, 145), (145, 157, 158, 146), (146, 158, 159, 147), (147, 159, 160, 148), (148, 160, 161, 149), (149, 161, 162, 150), (150, 162, 163, 151), (151, 163, 164, 152), (152, 164, 165, 153), (153, 165, 166, 154), (154, 166, 167, 155), (155, 167, 156, 144), (156, 168, 169, 157), (157, 169, 170, 158), (158, 170, 171, 159), (159, 171, 172, 160), (160, 172, 173, 161), (161, 173, 174, 162), (162, 174, 175, 163), (163, 175, 176, 164), (164, 176, 177, 165), (165, 177, 178, 166), (166, 178, 179, 167), (167, 179, 168, 156), (168, 180, 181, 169), (169, 181, 182, 170), (170, 182, 183, 171), (171, 183, 184, 172), (172, 184, 185, 173), (173, 185, 186, 174), (174, 186, 187, 175), (175, 187, 188, 176), (176, 188, 189, 177), (177, 189, 190, 178), (178, 190, 191, 179), (179, 191, 180, 168), (180, 192, 193, 181), (181, 193, 194, 182), (182, 194, 195, 183), (183, 195, 196, 184), (184, 196, 197, 185), (185, 197, 198, 186), (186, 198, 199, 187), (187, 199, 200, 188), (188, 200, 201, 189), (189, 201, 202, 190), (190, 202, 203, 191), (191, 203, 192, 180), (192, 204, 205, 193), (193, 205, 206, 194), (194, 206, 207, 195), (195, 207, 208, 196), (196, 208, 209, 197), (197, 209, 210, 198), (198, 210, 211, 199), (199, 211, 212, 200), (200, 212, 213, 201), (201, 213, 214, 202), (202, 214, 215, 203), (203, 215, 204, 192), (204, 216, 217, 205), (205, 217, 218, 206), (206, 218, 219, 207), (207, 219, 220, 208), (208, 220, 221, 209), (209, 221, 222, 210), (210, 222, 223, 211), (211, 223, 224, 212), (212, 224, 225, 213), (213, 225, 226, 214), (214, 226, 227, 215), (215, 227, 216, 204), (216, 228, 229, 217), (217, 229, 230, 218), (218, 230, 231, 219), (219, 231, 232, 220), (220, 232, 233, 221), (221, 233, 234, 222), (222, 234, 235, 223), (223, 235, 236, 224), (224, 236, 237, 225), (225, 237, 238, 226), (226, 238, 239, 227), (227, 239, 228, 216), (228, 240, 241, 229), (229, 241, 242, 230), (230, 242, 243, 231), (231, 243, 244, 232), (232, 244, 245, 233), (233, 245, 246, 234), (234, 246, 247, 235), (235, 247, 248, 236), (236, 248, 249, 237), (237, 249, 250, 238), (238, 250, 251, 239), (239, 251, 240, 228), (240, 252, 253, 241), (241, 253, 254, 242), (242, 254, 255, 243), (243, 255, 256, 244), (244, 256, 257, 245), (245, 257, 258, 246), (246, 258, 259, 247), (247, 259, 260, 248), (248, 260, 261, 249), (249, 261, 262, 250), (250, 262, 263, 251), (251, 263, 252, 240), (252, 264, 265, 253), (253, 265, 266, 254), (254, 266, 267, 255), (255, 267, 268, 256), (256, 268, 269, 257), (257, 269, 270, 258), (258, 270, 271, 259), (259, 271, 272, 260), (260, 272, 273, 261), (261, 273, 274, 262), (262, 274, 275, 263), (263, 275, 264, 252), (264, 276, 277, 265), (265, 277, 278, 266), (266, 278, 279, 267), (267, 279, 280, 268), (268, 280, 281, 269), (269, 281, 282, 270), (270, 282, 283, 271), (271, 283, 284, 272), (272, 284, 285, 273), (273, 285, 286, 274), (274, 286, 287, 275), (275, 287, 276, 264), (276, 288, 289, 277), (277, 289, 290, 278), (278, 290, 291, 279), (279, 291, 292, 280), (280, 292, 293, 281), (281, 293, 294, 282), (282, 294, 295, 283), (283, 295, 296, 284), (284, 296, 297, 285), (285, 297, 298, 286), (286, 298, 299, 287), (287, 299, 288, 276), (288, 300, 301, 289), (289, 301, 302, 290), (290, 302, 303, 291), (291, 303, 304, 292), (292, 304, 305, 293), (293, 305, 306, 294), (294, 306, 307, 295), (295, 307, 308, 296), (296, 308, 309, 297), (297, 309, 310, 298), (298, 310, 311, 299), (299, 311, 300, 288), (300, 312, 313, 301), (301, 313, 314, 302), (302, 314, 315, 303), (303, 315, 316, 304), (304, 316, 317, 305), (305, 317, 318, 306), (306, 318, 319, 307), (307, 319, 320, 308), (308, 320, 321, 309), (309, 321, 322, 310), (310, 322, 323, 311), (311, 323, 312, 300), (312, 324, 325, 313), (313, 325, 326, 314), (314, 326, 327, 315), (315, 327, 328, 316), (316, 328, 329, 317), (317, 329, 330, 318), (318, 330, 331, 319), (319, 331, 332, 320), (320, 332, 333, 321), (321, 333, 334, 322), (322, 334, 335, 323), (323, 335, 324, 312), (324, 336, 337, 325), (325, 337, 338, 326), (326, 338, 339, 327), (327, 339, 340, 328), (328, 340, 341, 329), (329, 341, 342, 330), (330, 342, 343, 331), (331, 343, 344, 332), (332, 344, 345, 333), (333, 345, 346, 334), (334, 346, 347, 335), (335, 347, 336, 324), (336, 348, 349, 337), (337, 349, 350, 338), (338, 350, 351, 339), (339, 351, 352, 340), (340, 352, 353, 341), (341, 353, 354, 342), (342, 354, 355, 343), (343, 355, 356, 344), (344, 356, 357, 345), (345, 357, 358, 346), (346, 358, 359, 347), (347, 359, 348, 336), (348, 360, 361, 349), (349, 361, 362, 350), (350, 362, 363, 351), (351, 363, 364, 352), (352, 364, 365, 353), (353, 365, 366, 354), (354, 366, 367, 355), (355, 367, 368, 356), (356, 368, 369, 357), (357, 369, 370, 358), (358, 370, 371, 359), (359, 371, 360, 348), (360, 372, 373, 361), (361, 373, 374, 362), (362, 374, 375, 363), (363, 375, 376, 364), (364, 376, 377, 365), (365, 377, 378, 366), (366, 378, 379, 367), (367, 379, 380, 368), (368, 380, 381, 369), (369, 381, 382, 370), (370, 382, 383, 371), (371, 383, 372, 360), (372, 384, 385, 373), (373, 385, 386, 374), (374, 386, 387, 375), (375, 387, 388, 376), (376, 388, 389, 377), (377, 389, 390, 378), (378, 390, 391, 379), (379, 391, 392, 380), (380, 392, 393, 381), (381, 393, 394, 382), (382, 394, 395, 383), (383, 395, 384, 372), (384, 396, 397, 385), (385, 397, 398, 386), (386, 398, 399, 387), (387, 399, 400, 388), (388, 400, 401, 389), (389, 401, 402, 390), (390, 402, 403, 391), (391, 403, 404, 392), (392, 404, 405, 393), (393, 405, 406, 394), (394, 406, 407, 395), (395, 407, 396, 384), (396, 408, 409, 397), (397, 409, 410, 398), (398, 410, 411, 399), (399, 411, 412, 400), (400, 412, 413, 401), (401, 413, 414, 402), (402, 414, 415, 403), (403, 415, 416, 404), (404, 416, 417, 405), (405, 417, 418, 406), (406, 418, 419, 407), (407, 419, 408, 396), (408, 420, 421, 409), (409, 421, 422, 410), (410, 422, 423, 411), (411, 423, 424, 412), (412, 424, 425, 413), (413, 425, 426, 414), (414, 426, 427, 415), (415, 427, 428, 416), (416, 428, 429, 417), (417, 429, 430, 418), (418, 430, 431, 419), (419, 431, 420, 408), (420, 432, 433, 421), (421, 433, 434, 422), (422, 434, 435, 423), (423, 435, 436, 424), (424, 436, 437, 425), (425, 437, 438, 426), (426, 438, 439, 427), (427, 439, 440, 428), (428, 440, 441, 429), (429, 441, 442, 430), (430, 442, 443, 431), (431, 443, 432, 420), (432, 444, 445, 433), (433, 445, 446, 434), (434, 446, 447, 435), (435, 447, 448, 436), (436, 448, 449, 437), (437, 449, 450, 438), (438, 450, 451, 439), (439, 451, 452, 440), (440, 452, 453, 441), (441, 453, 454, 442), (442, 454, 455, 443), (443, 455, 444, 432), (444, 456, 457, 445), (445, 457, 458, 446), (446, 458, 459, 447), (447, 459, 460, 448), (448, 460, 461, 449), (449, 461, 462, 450), (450, 462, 463, 451), (451, 463, 464, 452), (452, 464, 465, 453), (453, 465, 466, 454), (454, 466, 467, 455), (455, 467, 456, 444), (456, 468, 469, 457), (457, 469, 470, 458), (458, 470, 471, 459), (459, 471, 472, 460), (460, 472, 473, 461), (461, 473, 474, 462), (462, 474, 475, 463), (463, 475, 476, 464), (464, 476, 477, 465), (465, 477, 478, 466), (466, 478, 479, 467), (467, 479, 468, 456), (468, 480, 481, 469), (469, 481, 482, 470), (470, 482, 483, 471), (471, 483, 484, 472), (472, 484, 485, 473), (473, 485, 486, 474), (474, 486, 487, 475), (475, 487, 488, 476), (476, 488, 489, 477), (477, 489, 490, 478), (478, 490, 491, 479), (479, 491, 480, 468), (480, 492, 493, 481), (481, 493, 494, 482), (482, 494, 495, 483), (483, 495, 496, 484), (484, 496, 497, 485), (485, 497, 498, 486), (486, 498, 499, 487), (487, 499, 500, 488), (488, 500, 501, 489), (489, 501, 502, 490), (490, 502, 503, 491), (491, 503, 492, 480), (492, 504, 505, 493), (493, 505, 506, 494), (494, 506, 507, 495), (495, 507, 508, 496), (496, 508, 509, 497), (497, 509, 510, 498), (498, 510, 511, 499), (499, 511, 512, 500), (500, 512, 513, 501), (501, 513, 514, 502), (502, 514, 515, 503), (503, 515, 504, 492), (504, 516, 517, 505), (505, 517, 518, 506), (506, 518, 519, 507), (507, 519, 520, 508), (508, 520, 521, 509), (509, 521, 522, 510), (510, 522, 523, 511), (511, 523, 524, 512), (512, 524, 525, 513), (513, 525, 526, 514), (514, 526, 527, 515), (515, 527, 516, 504), (516, 528, 529, 517), (517, 529, 530, 518), (518, 530, 531, 519), (519, 531, 532, 520), (520, 532, 533, 521), (521, 533, 534, 522), (522, 534, 535, 523), (523, 535, 536, 524), (524, 536, 537, 525), (525, 537, 538, 526), (526, 538, 539, 527), (527, 539, 528, 516), (528, 540, 541, 529), (529, 541, 542, 530), (530, 542, 543, 531), (531, 543, 544, 532), (532, 544, 545, 533), (533, 545, 546, 534), (534, 546, 547, 535), (535, 547, 548, 536), (536, 548, 549, 537), (537, 549, 550, 538), (538, 550, 551, 539), (539, 551, 540, 528), (540, 552, 553, 541), (541, 553, 554, 542), (542, 554, 555, 543), (543, 555, 556, 544), (544, 556, 557, 545), (545, 557, 558, 546), (546, 558, 559, 547), (547, 559, 560, 548), (548, 560, 561, 549), (549, 561, 562, 550), (550, 562, 563, 551), (551, 563, 552, 540), (552, 564, 565, 553), (553, 565, 566, 554), (554, 566, 567, 555), (555, 567, 568, 556), (556, 568, 569, 557), (557, 569, 570, 558), (558, 570, 571, 559), (559, 571, 572, 560), (560, 572, 573, 561), (561, 573, 574, 562), (562, 574, 575, 563), (563, 575, 564, 552), (564, 0, 1, 565), (565, 1, 2, 566), (566, 2, 3, 567), (567, 3, 4, 568), (568, 4, 5, 569), (569, 5, 6, 570), (570, 6, 7, 571), (571, 7, 8, 572), (572, 8, 9, 573), (573, 9, 10, 574), (574, 10, 11, 575), (575, 11, 0, 564)])
me_torus_004.polygons.foreach_set('use_smooth', [True] * 576)
me_torus_004.use_remesh_preserve_volume = False
me_torus_004.use_remesh_preserve_attributes = False
me_torus_004.use_mirror_vertex_groups = False
me_torus_004.update()

# ---- objects
ob_torus_002 = bpy.data.objects.new('Torus.002', me_torus_002)
ob_cylinder = bpy.data.objects.new('Cylinder', me_cylinder)
ob_cube_001 = bpy.data.objects.new('Cube.001', me_cube_001)
ob_cube = bpy.data.objects.new('Cube', me_cube)
ob_circle = bpy.data.objects.new('Circle', me_circle_001)
ob_cylinder_001 = bpy.data.objects.new('Cylinder.001', me_cylinder_001)
ob_cylinder_002 = bpy.data.objects.new('Cylinder.002', me_cylinder_002)
ob_cylinder_003 = bpy.data.objects.new('Cylinder.003', me_cylinder_003)
ob_torus_000 = bpy.data.objects.new('Torus.000', me_torus_004)

# ---- transforms, parenting, visibility, modifiers, constraints
ob_torus_002.location = (0.0, 0.0, 0.4824)
ob_torus_002.scale = (0.8702, 0.8702, 0.8702)
ob_torus_002.lineart.crease_threshold = 0.0
ob_cylinder.location = (0.9246, 0.0, 0.0)
ob_cylinder.scale = (0.2184, 0.2184, 0.2184)
ob_cylinder.lineart.crease_threshold = 0.0
ob_cube_001.location = (0.0, 0.0, 0.5072)
ob_cube_001.rotation_euler = (0.0, -0.0, 1.571)
ob_cube_001.lineart.crease_threshold = 0.0
ob_cube.location = (0.0, 0.0, 0.5072)
ob_cube.lineart.crease_threshold = 0.0
ob_circle.location = (0.0, 0.0, -0.3885)
ob_circle.lineart.crease_threshold = 0.0
ob_cylinder_001.location = (-0.9595, 0.0, 0.0)
ob_cylinder_001.scale = (0.2184, 0.2184, 0.2184)
ob_cylinder_001.lineart.crease_threshold = 0.0
ob_cylinder_002.location = (-0.005073, -1.431, 0.0)
ob_cylinder_002.scale = (0.2184, 0.2184, 0.2184)
ob_cylinder_002.lineart.crease_threshold = 0.0
ob_cylinder_003.location = (-0.005073, 1.452, 0.0)
ob_cylinder_003.scale = (0.2184, 0.2184, 0.2184)
ob_cylinder_003.lineart.crease_threshold = 0.0
ob_torus_000.location = (0.0, 0.0, 0.4057)
ob_torus_000.scale = (0.8702, 0.8702, 0.8702)
ob_torus_000.lineart.crease_threshold = 0.0

# ---- collection membership
col_collection_1.objects.link(ob_torus_002)
col_collection_1.objects.link(ob_cylinder)
col_collection_1.objects.link(ob_cube_001)
col_collection_1.objects.link(ob_cube)
col_collection_1.objects.link(ob_circle)
col_collection_1.objects.link(ob_cylinder_001)
col_collection_1.objects.link(ob_cylinder_002)
col_collection_1.objects.link(ob_cylinder_003)
col_collection_1.objects.link(ob_torus_000)

# ---- scene / render settings (as saved in the file)
scene.frame_start = 1; scene.frame_end = 250; scene.frame_set(1)
scene.render.engine = 'BLENDER_EEVEE_NEXT'
scene.render.resolution_percentage = 50
scene.render.dither_intensity = 0.0
scene.cycles.use_denoising = False
scene.cycles.samples = 128
scene.cycles.sampling_pattern = 'TABULATED_SOBOL'
scene.cycles.use_adaptive_sampling = False
scene.cycles.use_light_tree = False
scene.cycles.blur_glossy = 0.0
scene.cycles.sample_clamp_indirect = 0.0
scene.view_settings.view_transform = 'Standard'
bpy.context.view_layer.update()

# ---- added for rendering (the .blend has no active camera and no usable light): camera, sun
cam_auto = bpy.data.cameras.new('AutoCamera')
cam_auto.lens = 50.0
cam_auto.sensor_width = 36.0
cam_auto.clip_end = 1000.0
ob_auto_camera = bpy.data.objects.new('AutoCamera', cam_auto)
scene.collection.objects.link(ob_auto_camera)
ob_auto_camera.location = (3.36451, -4.0338, 2.99663)
ob_auto_camera.rotation_euler = (1.09748, -7.21219e-08, 0.694738)
scene.camera = ob_auto_camera
light_auto_sun = bpy.data.lights.new('AutoSun', 'SUN')
light_auto_sun.energy = 3.0
light_auto_sun.angle = 0.0523599
ob_auto_sun = bpy.data.objects.new('AutoSun', light_auto_sun)
scene.collection.objects.link(ob_auto_sun)
ob_auto_sun.rotation_euler = (0.872665, 0.174533, 0.523599)
bpy.context.view_layer.update()
